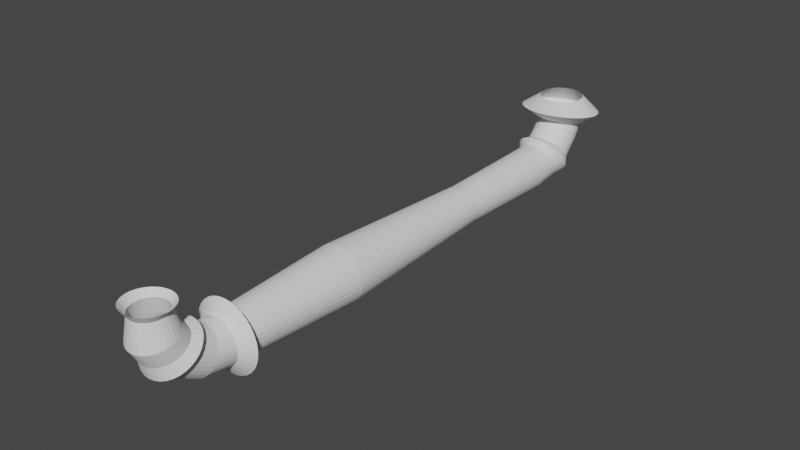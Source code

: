 # Source: Pipe.blend  (saved by Blender 3.6.11; exported with 4.5.12 LTS)
import bpy
from mathutils import Matrix  # noqa: F401  (used for matrix-valued properties, if any)

bpy.ops.wm.read_factory_settings(use_empty=True)
scene = bpy.context.scene
scene.name = 'Scene'

# ---- collections
col_collection = bpy.data.collections.new('Collection'); scene.collection.children.link(col_collection)

# ---- world
world_world = bpy.data.worlds.new('World'); scene.world = world_world
world_world.use_nodes = True; world_world.node_tree.nodes.clear()
_N = world_world.node_tree.nodes; _L = world_world.node_tree.links
n0 = _N.new('ShaderNodeOutputWorld'); n0.name = 'World Output'; n0.location = (300, 300)
n1 = _N.new('ShaderNodeBackground'); n1.name = 'Background'; n1.location = (10, 300)
n1.inputs[0].default_value = (0.05088, 0.05088, 0.05088, 1.0)
_L.new(n1.outputs[0], n0.inputs[0])
n0.is_active_output = True
world_world.color = (0.05088, 0.05088, 0.05088)
world_world.use_sun_shadow = False
world_world.sun_shadow_jitter_overblur = 0.0

# ---- meshes
me_x = bpy.data.meshes.new('円柱')
me_x.from_pydata([(0.0, 1.211, 0.1261), (0.0, -1.208, 0.1261), (0.02461, 1.211, 0.1237), (0.02461, -1.208, 0.1237), (0.04827, 1.211, 0.1165), (0.04827, -1.208, 0.1165), (0.07008, 1.211, 0.1049), (0.07008, -1.208, 0.1049), (0.08919, 1.211, 0.08919), (0.08919, -1.208, 0.08919), (0.1049, 1.211, 0.07008), (0.1049, -1.208, 0.07008), (0.1165, 1.211, 0.04827), (0.1165, -1.208, 0.04827), (0.1237, 1.211, 0.02461), (0.1237, -1.208, 0.02461), (0.1261, 1.211, 5.514e-08), (0.1261, -1.208, -5.514e-08), (0.1237, 1.211, -0.02461), (0.1237, -1.208, -0.02461), (0.1165, 1.211, -0.04827), (0.1165, -1.208, -0.04827), (0.1049, 1.211, -0.07008), (0.1049, -1.208, -0.07008), (0.08919, 1.211, -0.08919), (0.08919, -1.208, -0.08919), (0.07008, 1.211, -0.1049), (0.07008, -1.208, -0.1049), (0.04827, 1.211, -0.1165), (0.04827, -1.208, -0.1165), (0.02461, 1.211, -0.1237), (0.02461, -1.208, -0.1237), (0.0, 1.211, -0.1261), (0.0, -1.208, -0.1261), (-0.02461, 1.211, -0.1237), (-0.02461, -1.208, -0.1237), (-0.04827, 1.211, -0.1165), (-0.04827, -1.208, -0.1165), (-0.07008, 1.211, -0.1049), (-0.07008, -1.208, -0.1049), (-0.08919, 1.211, -0.08919), (-0.08919, -1.208, -0.08919), (-0.1049, 1.211, -0.07008), (-0.1049, -1.208, -0.07008), (-0.1165, 1.211, -0.04827), (-0.1165, -1.208, -0.04827), (-0.1237, 1.211, -0.02461), (-0.1237, -1.208, -0.02461), (-0.1261, 1.211, 5.514e-08), (-0.1261, -1.208, -5.514e-08), (-0.1237, 1.211, 0.02461), (-0.1237, -1.208, 0.02461), (-0.1165, 1.211, 0.04827), (-0.1165, -1.208, 0.04827), (-0.1049, 1.211, 0.07008), (-0.1049, -1.208, 0.07008), (-0.08919, 1.211, 0.08919), (-0.08919, -1.208, 0.08919), (-0.07008, 1.211, 0.1049), (-0.07008, -1.208, 0.1049), (-0.04827, 1.211, 0.1165), (-0.04827, -1.208, 0.1165), (-0.02461, 1.211, 0.1237), (-0.02461, -1.208, 0.1237), (1.337e-16, 1.434, 0.241), (0.02461, 1.437, 0.2403), (0.04827, 1.444, 0.2384), (0.07008, 1.455, 0.2353), (0.08919, 1.47, 0.231), (0.1049, 1.488, 0.2259), (0.1165, 1.509, 0.22), (0.1237, 1.532, 0.2136), (0.1261, 1.556, 0.207), (0.1237, 1.579, 0.2003), (0.1165, 1.602, 0.1939), (0.1049, 1.623, 0.1881), (0.08919, 1.642, 0.1829), (0.07008, 1.657, 0.1787), (0.04827, 1.668, 0.1755), (0.02461, 1.675, 0.1736), (1.337e-16, 1.677, 0.1729), (-0.02461, 1.675, 0.1736), (-0.04827, 1.668, 0.1755), (-0.07008, 1.657, 0.1787), (-0.08919, 1.642, 0.1829), (-0.1049, 1.623, 0.1881), (-0.1165, 1.602, 0.1939), (-0.1237, 1.579, 0.2003), (-0.1261, 1.556, 0.207), (-0.1237, 1.532, 0.2136), (-0.1165, 1.509, 0.22), (-0.1049, 1.488, 0.2259), (-0.08919, 1.47, 0.231), (-0.07008, 1.455, 0.2353), (-0.04827, 1.444, 0.2384), (-0.02461, 1.437, 0.2403), (-0.02461, 1.398, 0.1908), (-0.04827, 1.404, 0.1877), (-0.07008, 1.415, 0.1828), (-0.08919, 1.429, 0.1761), (-0.1049, 1.446, 0.1679), (-0.1165, 1.466, 0.1586), (-0.1237, 1.488, 0.1485), (-0.1261, 1.51, 0.138), (-0.1237, 1.532, 0.1275), (-0.1165, 1.553, 0.1174), (-0.1049, 1.573, 0.1081), (-0.08919, 1.59, 0.0999), (-0.07008, 1.605, 0.0932), (-0.04827, 1.615, 0.08823), (-0.02461, 1.622, 0.08516), (-1.915e-18, 1.624, 0.08413), (0.02461, 1.622, 0.08516), (0.04827, 1.615, 0.08823), (0.07008, 1.605, 0.0932), (0.08919, 1.59, 0.0999), (0.1049, 1.573, 0.1081), (0.1165, 1.553, 0.1174), (0.1237, 1.532, 0.1275), (0.1261, 1.51, 0.138), (0.1237, 1.488, 0.1485), (0.1165, 1.466, 0.1586), (0.1049, 1.446, 0.1679), (0.08919, 1.429, 0.1761), (0.07008, 1.415, 0.1828), (0.04827, 1.404, 0.1877), (0.02461, 1.398, 0.1908), (-1.915e-18, 1.396, 0.1918), (0.0, 1.353, 0.1562), (0.02461, 1.354, 0.1545), (0.04827, 1.359, 0.1493), (0.07008, 1.367, 0.141), (0.08919, 1.378, 0.1298), (0.1049, 1.392, 0.1162), (0.1165, 1.407, 0.1006), (0.1237, 1.424, 0.08369), (0.1261, 1.441, 0.06611), (0.1237, 1.458, 0.04854), (0.1165, 1.475, 0.03164), (0.1049, 1.49, 0.01606), (0.08919, 1.503, 0.002413), (0.07008, 1.514, -0.008791), (0.04827, 1.522, -0.01712), (0.02461, 1.527, -0.02224), (0.0, 1.529, -0.02397), (-0.02461, 1.527, -0.02224), (-0.04827, 1.522, -0.01712), (-0.07008, 1.514, -0.008791), (-0.08919, 1.503, 0.002413), (-0.1049, 1.49, 0.01606), (-0.1165, 1.475, 0.03164), (-0.1237, 1.458, 0.04854), (-0.1261, 1.441, 0.06611), (-0.1237, 1.424, 0.08369), (-0.1165, 1.407, 0.1006), (-0.1049, 1.392, 0.1162), (-0.08919, 1.378, 0.1298), (-0.07008, 1.367, 0.141), (-0.04827, 1.359, 0.1493), (-0.02461, 1.354, 0.1545), (-0.02461, 1.28, 0.124), (-0.04827, 1.283, 0.1176), (-0.07008, 1.289, 0.1073), (-0.08919, 1.296, 0.09341), (-0.1049, 1.305, 0.07647), (-0.1165, 1.315, 0.05715), (-0.1237, 1.326, 0.03618), (-0.1261, 1.337, 0.01437), (-0.1237, 1.349, -0.007435), (-0.1165, 1.36, -0.0284), (-0.1049, 1.37, -0.04773), (-0.08919, 1.379, -0.06467), (-0.07008, 1.386, -0.07857), (-0.04827, 1.391, -0.0889), (-0.02461, 1.395, -0.09526), (3.191e-18, 1.396, -0.09741), (0.02461, 1.395, -0.09526), (0.04827, 1.391, -0.0889), (0.07008, 1.386, -0.07857), (0.08919, 1.379, -0.06467), (0.1049, 1.37, -0.04773), (0.1165, 1.36, -0.0284), (0.1237, 1.349, -0.007435), (0.1261, 1.337, 0.01437), (0.1237, 1.326, 0.03618), (0.1165, 1.315, 0.05715), (0.1049, 1.305, 0.07647), (0.08919, 1.296, 0.09341), (0.07008, 1.289, 0.1073), (0.04827, 1.283, 0.1176), (0.02461, 1.28, 0.124), (3.191e-18, 1.279, 0.1262), (1.4e-16, 1.438, 0.3645), (0.02461, 1.441, 0.3645), (0.04827, 1.448, 0.3645), (0.07008, 1.46, 0.3646), (0.08919, 1.475, 0.3647), (0.1049, 1.494, 0.3648), (0.1165, 1.516, 0.3648), (0.1237, 1.54, 0.365), (0.1261, 1.564, 0.3651), (0.1237, 1.589, 0.3652), (0.1165, 1.613, 0.3653), (0.1049, 1.634, 0.3654), (0.08919, 1.654, 0.3655), (0.07008, 1.669, 0.3655), (0.04827, 1.681, 0.3656), (0.02461, 1.688, 0.3656), (1.4e-16, 1.691, 0.3656), (-0.02461, 1.688, 0.3656), (-0.04827, 1.681, 0.3656), (-0.07008, 1.669, 0.3655), (-0.08919, 1.654, 0.3655), (-0.1049, 1.634, 0.3654), (-0.1165, 1.613, 0.3653), (-0.1237, 1.589, 0.3652), (-0.1261, 1.564, 0.3651), (-0.1237, 1.54, 0.365), (-0.1165, 1.516, 0.3648), (-0.1049, 1.494, 0.3648), (-0.08919, 1.475, 0.3647), (-0.07008, 1.46, 0.3646), (-0.04827, 1.448, 0.3645), (-0.02461, 1.441, 0.3645), (-1.309e-08, -1.273, 0.1251), (-0.02461, -1.274, 0.1229), (-0.04827, -1.278, 0.1165), (-0.07008, -1.283, 0.1062), (-0.08919, -1.29, 0.09231), (-0.1049, -1.299, 0.07538), (-0.1165, -1.309, 0.05605), (-0.1237, -1.32, 0.03508), (-0.1261, -1.332, 0.01327), (-0.1237, -1.343, -0.008534), (-0.1165, -1.354, -0.0295), (-0.1049, -1.364, -0.04883), (-0.08919, -1.373, -0.06577), (-0.07008, -1.38, -0.07967), (-0.04827, -1.386, -0.09), (-0.02461, -1.389, -0.09636), (-2.875e-09, -1.39, -0.09851), (0.02461, -1.389, -0.09636), (0.04827, -1.386, -0.09), (0.07008, -1.38, -0.07967), (0.08919, -1.373, -0.06577), (0.1049, -1.364, -0.04883), (0.1165, -1.354, -0.0295), (0.1237, -1.343, -0.008534), (0.1261, -1.332, 0.01327), (0.1237, -1.32, 0.03508), (0.1165, -1.309, 0.05605), (0.1049, -1.299, 0.07538), (0.08919, -1.29, 0.09231), (0.07008, -1.283, 0.1062), (0.04827, -1.278, 0.1165), (0.02461, -1.274, 0.1229), (0.02461, -1.348, 0.1534), (0.04827, -1.353, 0.1482), (0.07008, -1.362, 0.1399), (0.08919, -1.373, 0.1287), (0.1049, -1.386, 0.1151), (0.1165, -1.401, 0.09949), (0.1237, -1.418, 0.08259), (0.1261, -1.435, 0.06501), (0.1237, -1.452, 0.04744), (0.1165, -1.469, 0.03054), (0.1049, -1.484, 0.01496), (0.08919, -1.497, 0.001313), (0.07008, -1.508, -0.00989), (0.04827, -1.517, -0.01822), (0.02461, -1.522, -0.02334), (8.781e-09, -1.523, -0.02507), (-0.02461, -1.522, -0.02334), (-0.04827, -1.517, -0.01822), (-0.07008, -1.508, -0.00989), (-0.08919, -1.497, 0.001313), (-0.1049, -1.484, 0.01496), (-0.1165, -1.469, 0.03054), (-0.1237, -1.452, 0.04744), (-0.1261, -1.435, 0.06501), (-0.1237, -1.418, 0.08259), (-0.1165, -1.401, 0.09949), (-0.1049, -1.386, 0.1151), (-0.08919, -1.373, 0.1287), (-0.07008, -1.362, 0.1399), (-0.04827, -1.353, 0.1482), (-0.02461, -1.348, 0.1534), (-6.657e-09, -1.347, 0.1551), (-2.879e-09, -1.39, 0.1907), (-0.02461, -1.392, 0.1897), (-0.04827, -1.399, 0.1866), (-0.07008, -1.409, 0.1817), (-0.08919, -1.423, 0.175), (-0.1049, -1.441, 0.1668), (-0.1165, -1.46, 0.1575), (-0.1237, -1.482, 0.1474), (-0.1261, -1.504, 0.1369), (-0.1237, -1.526, 0.1264), (-0.1165, -1.548, 0.1163), (-0.1049, -1.567, 0.107), (-0.08919, -1.585, 0.0988), (-0.07008, -1.599, 0.0921), (-0.04827, -1.609, 0.08713), (-0.02461, -1.616, 0.08406), (1.707e-08, -1.618, 0.08303), (0.02461, -1.616, 0.08406), (0.04827, -1.609, 0.08713), (0.07008, -1.599, 0.0921), (0.08919, -1.585, 0.0988), (0.1049, -1.567, 0.107), (0.1165, -1.548, 0.1163), (0.1237, -1.526, 0.1264), (0.1261, -1.504, 0.1369), (0.1237, -1.482, 0.1474), (0.1165, -1.46, 0.1575), (0.1049, -1.441, 0.1668), (0.08919, -1.423, 0.175), (0.07008, -1.409, 0.1817), (0.04827, -1.399, 0.1866), (0.02461, -1.392, 0.1897), (0.02461, -1.431, 0.2392), (0.04827, -1.438, 0.2373), (0.07008, -1.449, 0.2342), (0.08919, -1.464, 0.2299), (0.1049, -1.483, 0.2248), (0.1165, -1.504, 0.2189), (0.1237, -1.526, 0.2125), (0.1261, -1.55, 0.2059), (0.1237, -1.574, 0.1992), (0.1165, -1.596, 0.1928), (0.1049, -1.617, 0.187), (0.08919, -1.636, 0.1818), (0.07008, -1.651, 0.1776), (0.04827, -1.662, 0.1744), (0.02461, -1.669, 0.1725), (2.173e-08, -1.671, 0.1718), (-0.02461, -1.669, 0.1725), (-0.04827, -1.662, 0.1744), (-0.07008, -1.651, 0.1776), (-0.08919, -1.636, 0.1818), (-0.1049, -1.617, 0.187), (-0.1165, -1.596, 0.1928), (-0.1237, -1.574, 0.1992), (-0.1261, -1.55, 0.2059), (-0.1237, -1.526, 0.2125), (-0.1165, -1.504, 0.2189), (-0.1049, -1.483, 0.2248), (-0.08919, -1.464, 0.2299), (-0.07008, -1.449, 0.2342), (-0.04827, -1.438, 0.2373), (-0.02461, -1.431, 0.2392), (4.957e-10, -1.429, 0.2399), (8.406e-10, -1.432, 0.3634), (-0.02461, -1.435, 0.3634), (-0.04827, -1.442, 0.3635), (-0.07008, -1.454, 0.3635), (-0.08919, -1.469, 0.3636), (-0.1049, -1.489, 0.3637), (-0.1165, -1.51, 0.3637), (-0.1237, -1.534, 0.3639), (-0.1261, -1.559, 0.364), (-0.1237, -1.583, 0.3641), (-0.1165, -1.607, 0.3642), (-0.1049, -1.629, 0.3643), (-0.08919, -1.648, 0.3644), (-0.07008, -1.664, 0.3644), (-0.04827, -1.675, 0.3645), (-0.02461, -1.682, 0.3645), (2.29e-08, -1.685, 0.3645), (0.02461, -1.682, 0.3645), (0.04827, -1.675, 0.3645), (0.07008, -1.664, 0.3644), (0.08919, -1.648, 0.3644), (0.1049, -1.629, 0.3643), (0.1165, -1.607, 0.3642), (0.1237, -1.583, 0.3641), (0.1261, -1.559, 0.364), (0.1237, -1.534, 0.3639), (0.1165, -1.51, 0.3637), (0.1049, -1.489, 0.3637), (0.08919, -1.469, 0.3636), (0.07008, -1.454, 0.3635), (0.04827, -1.442, 0.3635), (0.02461, -1.435, 0.3634), (-0.08935, -1.362, 0.1772), (0.06155, -1.589, 0.01617), (-0.1137, -1.378, 0.1658), (0.08935, -1.362, 0.1772), (-0.06155, -1.589, 0.01617), (1.549e-08, -1.599, 0.009184), (0.06155, -1.35, 0.1857), (-0.1577, -1.495, 0.08304), (-0.1608, -1.47, 0.1009), (0.1486, -1.42, 0.1361), (0.1486, -1.519, 0.06583), (-0.1337, -1.398, 0.1519), (-7.069e-09, -1.341, 0.1927), (0.1608, -1.47, 0.1009), (-0.1337, -1.541, 0.04997), (0.1337, -1.541, 0.04997), (0.03138, -1.596, 0.01095), (-0.1486, -1.519, 0.06583), (-0.1137, -1.561, 0.03606), (0.03138, -1.343, 0.1909), (-0.06155, -1.35, 0.1857), (-0.1486, -1.42, 0.1361), (-0.08935, -1.577, 0.02465), (-0.03138, -1.343, 0.1909), (0.1577, -1.444, 0.1188), (-0.1577, -1.444, 0.1188), (0.1337, -1.398, 0.1519), (0.1137, -1.378, 0.1658), (0.1137, -1.561, 0.03606), (0.1577, -1.495, 0.08304), (-0.03138, -1.596, 0.01095), (0.08935, -1.577, 0.02465), (-0.1542, 1.371, 0.06478), (-0.1307, 1.338, 0.1101), (-0.03066, 1.299, 0.1636), (0.03066, 1.299, 0.1636), (0.1307, 1.44, -0.02963), (0.03066, 1.479, -0.08311), (0.08732, 1.465, -0.06433), (0.1542, 1.371, 0.06478), (-0.1111, 1.324, 0.1292), (0.08732, 1.313, 0.1448), (0.1542, 1.407, 0.01571), (0.1572, 1.389, 0.04024), (-0.08732, 1.465, -0.06433), (-0.1307, 1.44, -0.02963), (-0.06015, 1.305, 0.1564), (-0.06015, 1.474, -0.07595), (0.06015, 1.474, -0.07595), (-0.1542, 1.407, 0.01571), (-1.084e-10, 1.298, 0.166), (0.06015, 1.305, 0.1564), (0.1452, 1.424, -0.007886), (0.1111, 1.324, 0.1292), (0.1111, 1.454, -0.04869), (0.1307, 1.338, 0.1101), (-1.084e-10, 1.48, -0.08552), (0.1452, 1.354, 0.08837), (-0.1572, 1.389, 0.04024), (-0.1452, 1.424, -0.007886), (-0.1452, 1.354, 0.08837), (-0.1111, 1.454, -0.04869), (-0.08732, 1.313, 0.1448), (-0.03066, 1.479, -0.08311), (0.1277, 1.748, 0.2607), (0.1625, 1.72, 0.2644), (0.08794, 1.352, 0.3142), (0.04483, 1.339, 0.3159), (-0.08794, 1.768, 0.2578), (-0.04483, 1.781, 0.2561), (-0.2123, 1.474, 0.2977), (-0.2254, 1.516, 0.292), (0.08794, 1.768, 0.2578), (-0.1625, 1.401, 0.3076), (-0.1911, 1.435, 0.303), (-0.04483, 1.339, 0.3159), (-0.08794, 1.352, 0.3142), (-6.111e-10, 1.786, 0.2555), (0.1625, 1.401, 0.3076), (0.1277, 1.373, 0.3114), (-0.1625, 1.72, 0.2644), (-0.1277, 1.748, 0.2607), (0.2123, 1.474, 0.2977), (0.1911, 1.435, 0.303), (0.1911, 1.685, 0.2691), (0.2123, 1.646, 0.2743), (-0.2298, 1.56, 0.286), (0.04483, 1.781, 0.2561), (-6.111e-10, 1.335, 0.3165), (-0.1911, 1.685, 0.2691), (0.2254, 1.604, 0.2801), (0.2298, 1.56, 0.286), (-0.2254, 1.604, 0.2801), (-0.2123, 1.646, 0.2743), (0.2254, 1.516, 0.292), (-0.1277, 1.373, 0.3114), (-1.154e-09, -1.155, 0.1969), (0.03842, -1.155, 0.1931), (0.07536, -1.155, 0.1819), (0.1094, -1.155, 0.1637), (0.1392, -1.155, 0.1392), (0.1637, -1.155, 0.1094), (0.1819, -1.155, 0.07536), (0.1931, -1.155, 0.03842), (0.1969, -1.155, -5.113e-08), (0.1931, -1.155, -0.03842), (0.1819, -1.155, -0.07536), (0.1637, -1.155, -0.1094), (0.1392, -1.155, -0.1392), (0.1094, -1.155, -0.1637), (0.07536, -1.155, -0.1819), (0.03842, -1.155, -0.1931), (-1.154e-09, -1.155, -0.1969), (-0.03842, -1.155, -0.1931), (-0.07536, -1.155, -0.1819), (-0.1094, -1.155, -0.1637), (-0.1392, -1.155, -0.1392), (-0.1637, -1.155, -0.1094), (-0.1819, -1.155, -0.07536), (-0.1931, -1.155, -0.03842), (-0.1969, -1.155, -5.113e-08), (-0.1931, -1.155, 0.03842), (-0.1819, -1.155, 0.07536), (-0.1637, -1.155, 0.1094), (-0.1392, -1.155, 0.1392), (-0.1094, -1.155, 0.1637), (-0.07536, -1.155, 0.1819), (-0.03842, -1.155, 0.1931), (0.02461, -1.105, 0.1237), (0.04827, -1.105, 0.1165), (0.07008, -1.105, 0.1049), (0.08919, -1.105, 0.08919), (0.1049, -1.105, 0.07008), (0.1165, -1.105, 0.04827), (0.1237, -1.105, 0.02461), (0.1261, -1.105, -4.609e-08), (0.1237, -1.105, -0.02461), (0.1165, -1.105, -0.04827), (0.1049, -1.105, -0.07008), (0.08919, -1.105, -0.08919), (0.07008, -1.105, -0.1049), (0.04827, -1.105, -0.1165), (0.02461, -1.105, -0.1237), (0.0, -1.105, -0.1261), (-0.02461, -1.105, -0.1237), (-0.04827, -1.105, -0.1165), (-0.07008, -1.105, -0.1049), (-0.08919, -1.105, -0.08919), (-0.1049, -1.105, -0.07008), (-0.1165, -1.105, -0.04827), (-0.1237, -1.105, -0.02461), (-0.1261, -1.105, -4.609e-08), (-0.1237, -1.105, 0.02461), (-0.1165, -1.105, 0.04827), (-0.1049, -1.105, 0.07008), (-0.08919, -1.105, 0.08919), (-0.07008, -1.105, 0.1049), (-0.04827, -1.105, 0.1165), (-0.02461, -1.105, 0.1237), (0.0, -1.105, 0.1261), (-0.05345, -1.636, 0.3212), (-0.06803, -1.624, 0.3219), (-0.03682, -1.468, 0.3315), (-0.01877, -1.463, 0.3319), (0.03682, -1.645, 0.3206), (0.01877, -1.65, 0.3203), (0.08889, -1.52, 0.3283), (0.09436, -1.538, 0.3272), (-0.03682, -1.645, 0.3206), (0.06803, -1.489, 0.3302), (0.08, -1.504, 0.3293), (0.01877, -1.463, 0.3319), (0.03682, -1.468, 0.3315), (2.049e-08, -1.652, 0.3202), (-0.06803, -1.489, 0.3302), (-0.05345, -1.477, 0.331), (0.06803, -1.624, 0.3219), (0.05345, -1.636, 0.3212), (-0.08889, -1.52, 0.3283), (-0.08, -1.504, 0.3293), (-0.08, -1.61, 0.3228), (-0.08889, -1.593, 0.3238), (0.09621, -1.557, 0.3261), (-0.01877, -1.65, 0.3203), (3.818e-09, -1.461, 0.332), (0.08, -1.61, 0.3228), (-0.09436, -1.575, 0.3249), (-0.09621, -1.557, 0.3261), (0.09436, -1.575, 0.3249), (0.08889, -1.593, 0.3238), (-0.09436, -1.538, 0.3272), (0.05345, -1.477, 0.331), (0.03117, -0.4251, 0.1567), (0.02238, 0.5833, 0.1125), (0.06114, -0.4251, 0.1476), (0.04391, 0.5833, 0.106), (0.08876, -0.4251, 0.1328), (0.06375, 0.5833, 0.0954), (0.113, -0.4251, 0.113), (0.08113, 0.5833, 0.08113), (0.1328, -0.4251, 0.08876), (0.0954, 0.5833, 0.06375), (0.1476, -0.4251, 0.06114), (0.106, 0.5833, 0.04391), (0.1567, -0.4251, 0.03117), (0.1125, 0.5833, 0.02238), (0.1598, -0.4251, -6.236e-09), (0.1147, 0.5833, 2.799e-08), (0.1567, -0.4251, -0.03117), (0.1125, 0.5833, -0.02238), (0.1476, -0.4251, -0.06114), (0.106, 0.5833, -0.04391), (0.1328, -0.4251, -0.08876), (0.0954, 0.5833, -0.06375), (0.113, -0.4251, -0.113), (0.08113, 0.5833, -0.08113), (0.08876, -0.4251, -0.1328), (0.06375, 0.5833, -0.0954), (0.06114, -0.4251, -0.1476), (0.04391, 0.5833, -0.106), (0.03117, -0.4251, -0.1567), (0.02238, 0.5833, -0.1125), (-5.48e-10, -0.4251, -0.1598), (1.858e-10, 0.5833, -0.1147), (-0.03117, -0.4251, -0.1567), (-0.02238, 0.5833, -0.1125), (-0.06114, -0.4251, -0.1476), (-0.04391, 0.5833, -0.106), (-0.08876, -0.4251, -0.1328), (-0.06375, 0.5833, -0.0954), (-0.113, -0.4251, -0.113), (-0.08113, 0.5833, -0.08113), (-0.1328, -0.4251, -0.08876), (-0.0954, 0.5833, -0.06375), (-0.1476, -0.4251, -0.06114), (-0.106, 0.5833, -0.04391), (-0.1567, -0.4251, -0.03117), (-0.1125, 0.5833, -0.02238), (-0.1598, -0.4251, -6.236e-09), (-0.1147, 0.5833, 2.799e-08), (-0.1567, -0.4251, 0.03117), (-0.1125, 0.5833, 0.02238), (-0.1476, -0.4251, 0.06114), (-0.106, 0.5833, 0.04391), (-0.1328, -0.4251, 0.08876), (-0.0954, 0.5833, 0.06375), (-0.113, -0.4251, 0.113), (-0.08113, 0.5833, 0.08113), (-0.08876, -0.4251, 0.1328), (-0.06375, 0.5833, 0.0954), (-0.06114, -0.4251, 0.1476), (-0.04391, 0.5833, 0.106), (-0.03117, -0.4251, 0.1567), (-0.02238, 0.5833, 0.1125), (1.858e-10, 0.5833, 0.1147), (-5.48e-10, -0.4251, 0.1598)], [], [(480, 1, 3, 481), (481, 3, 5, 482), (482, 5, 7, 483), (483, 7, 9, 484), (484, 9, 11, 485), (485, 11, 13, 486), (486, 13, 15, 487), (487, 15, 17, 488), (488, 17, 19, 489), (489, 19, 21, 490), (490, 21, 23, 491), (491, 23, 25, 492), (492, 25, 27, 493), (493, 27, 29, 494), (494, 29, 31, 495), (495, 31, 33, 496), (496, 33, 35, 497), (497, 35, 37, 498), (498, 37, 39, 499), (499, 39, 41, 500), (500, 41, 43, 501), (501, 43, 45, 502), (502, 45, 47, 503), (503, 47, 49, 504), (504, 49, 51, 505), (505, 51, 53, 506), (506, 53, 55, 507), (507, 55, 57, 508), (508, 57, 59, 509), (509, 59, 61, 510), (510, 61, 63, 511), (511, 63, 1, 480), (20, 22, 180, 181), (97, 96, 95, 94), (119, 118, 73, 72), (153, 154, 101, 102), (107, 106, 85, 84), (105, 104, 87, 86), (159, 128, 127, 96), (117, 116, 75, 74), (124, 123, 68, 67), (142, 143, 112, 113), (125, 124, 67, 66), (115, 114, 77, 76), (109, 108, 83, 82), (134, 135, 120, 121), (110, 109, 82, 81), (149, 150, 105, 106), (111, 110, 81, 80), (449, 448, 205, 204), (122, 121, 70, 69), (98, 97, 94, 93), (156, 157, 98, 99), (113, 112, 79, 78), (120, 119, 72, 71), (123, 122, 69, 68), (112, 111, 80, 79), (104, 103, 88, 87), (102, 101, 90, 89), (129, 130, 125, 126), (118, 117, 74, 73), (145, 146, 109, 110), (101, 100, 91, 90), (155, 156, 99, 100), (106, 105, 86, 85), (131, 132, 123, 124), (114, 113, 78, 77), (146, 147, 108, 109), (100, 99, 92, 91), (136, 137, 118, 119), (99, 98, 93, 92), (126, 125, 66, 65), (127, 126, 65, 64), (96, 127, 64, 95), (103, 102, 89, 88), (121, 120, 71, 70), (116, 115, 76, 75), (140, 141, 114, 115), (137, 138, 117, 118), (150, 151, 104, 105), (128, 129, 126, 127), (152, 153, 102, 103), (133, 134, 121, 122), (148, 149, 106, 107), (108, 107, 84, 83), (157, 158, 97, 98), (431, 428, 147, 146), (132, 133, 122, 123), (444, 417, 155, 154), (138, 139, 116, 117), (439, 441, 134, 133), (135, 136, 119, 120), (441, 423, 135, 134), (147, 148, 107, 108), (419, 435, 130, 129), (158, 159, 96, 97), (445, 429, 149, 148), (154, 155, 100, 101), (442, 416, 153, 152), (144, 145, 110, 111), (427, 426, 137, 136), (139, 140, 115, 116), (143, 144, 111, 112), (151, 152, 103, 104), (141, 142, 113, 114), (429, 443, 150, 149), (6, 8, 187, 188), (423, 427, 136, 135), (30, 32, 175, 176), (430, 418, 159, 158), (54, 56, 163, 164), (428, 445, 148, 147), (433, 442, 152, 151), (438, 422, 141, 140), (417, 424, 156, 155), (421, 440, 144, 143), (422, 432, 142, 141), (426, 436, 138, 137), (446, 430, 158, 157), (424, 446, 157, 156), (425, 437, 132, 131), (437, 439, 133, 132), (440, 447, 145, 144), (436, 420, 139, 138), (443, 433, 151, 150), (420, 438, 140, 139), (418, 434, 128, 159), (435, 425, 131, 130), (416, 444, 154, 153), (447, 431, 146, 145), (130, 131, 124, 125), (432, 421, 143, 142), (0, 2, 190, 191), (38, 40, 171, 172), (60, 62, 160, 161), (62, 0, 191, 160), (22, 24, 179, 180), (24, 26, 178, 179), (46, 48, 167, 168), (48, 50, 166, 167), (8, 10, 186, 187), (10, 12, 185, 186), (32, 34, 174, 175), (34, 36, 173, 174), (56, 58, 162, 163), (58, 60, 161, 162), (44, 46, 168, 169), (434, 419, 129, 128), (18, 20, 181, 182), (16, 18, 182, 183), (40, 42, 170, 171), (42, 44, 169, 170), (2, 4, 189, 190), (4, 6, 188, 189), (26, 28, 177, 178), (28, 30, 176, 177), (50, 52, 165, 166), (52, 54, 164, 165), (12, 14, 184, 185), (14, 16, 183, 184), (36, 38, 172, 173), (451, 450, 194, 193), (453, 452, 210, 209), (455, 454, 218, 217), (448, 456, 206, 205), (458, 457, 220, 219), (460, 459, 223, 222), (461, 453, 209, 208), (463, 462, 196, 195), (450, 463, 195, 194), (465, 464, 212, 211), (467, 466, 198, 197), (469, 468, 203, 202), (470, 455, 217, 216), (456, 471, 207, 206), (459, 472, 192, 223), (464, 473, 213, 212), (475, 474, 201, 200), (476, 470, 216, 215), (474, 469, 202, 201), (472, 451, 193, 192), (452, 465, 211, 210), (477, 476, 215, 214), (462, 467, 197, 196), (466, 478, 199, 198), (479, 460, 222, 221), (468, 449, 204, 203), (471, 461, 208, 207), (473, 477, 214, 213), (457, 479, 221, 220), (454, 458, 219, 218), (478, 475, 200, 199), (393, 410, 315, 314), (57, 55, 229, 228), (401, 398, 299, 298), (233, 234, 277, 278), (236, 237, 274, 275), (225, 226, 285, 286), (41, 39, 237, 236), (23, 21, 246, 245), (391, 401, 298, 297), (63, 61, 226, 225), (27, 25, 244, 243), (227, 228, 283, 284), (316, 317, 322, 323), (234, 235, 276, 277), (387, 390, 318, 317), (246, 247, 264, 265), (1, 63, 225, 224), (224, 225, 286, 287), (248, 249, 262, 263), (230, 231, 280, 281), (241, 242, 269, 270), (33, 31, 241, 240), (47, 45, 234, 233), (226, 227, 284, 285), (11, 9, 252, 251), (231, 232, 279, 280), (384, 386, 292, 291), (19, 17, 248, 247), (397, 408, 313, 312), (406, 388, 302, 301), (409, 392, 296, 295), (251, 252, 259, 260), (385, 415, 307, 306), (404, 384, 291, 290), (395, 405, 294, 293), (414, 389, 304, 303), (288, 289, 350, 351), (232, 233, 278, 279), (37, 35, 239, 238), (53, 51, 231, 230), (51, 49, 232, 231), (35, 33, 240, 239), (7, 5, 254, 253), (3, 1, 224, 255), (299, 300, 339, 340), (319, 288, 351, 320), (242, 243, 268, 269), (309, 310, 329, 330), (250, 251, 260, 261), (392, 391, 297, 296), (307, 308, 331, 332), (253, 254, 257, 258), (415, 412, 308, 307), (306, 307, 332, 333), (315, 316, 323, 324), (308, 309, 330, 331), (312, 313, 326, 327), (311, 312, 327, 328), (289, 290, 349, 350), (303, 304, 335, 336), (412, 399, 309, 308), (400, 385, 306, 305), (390, 403, 319, 318), (290, 291, 348, 349), (229, 230, 281, 282), (403, 396, 288, 319), (396, 407, 289, 288), (295, 296, 343, 344), (294, 295, 344, 345), (394, 413, 311, 310), (386, 395, 293, 292), (402, 406, 301, 300), (388, 414, 303, 302), (292, 293, 346, 347), (45, 43, 235, 234), (300, 301, 338, 339), (298, 299, 340, 341), (293, 294, 345, 346), (408, 393, 314, 313), (399, 394, 310, 309), (545, 544, 365, 364), (302, 303, 336, 337), (318, 319, 320, 321), (296, 297, 342, 343), (407, 404, 290, 289), (313, 314, 325, 326), (305, 306, 333, 334), (411, 387, 317, 316), (291, 292, 347, 348), (317, 318, 321, 322), (314, 315, 324, 325), (297, 298, 341, 342), (310, 311, 328, 329), (405, 409, 295, 294), (301, 302, 337, 338), (304, 305, 334, 335), (410, 411, 316, 315), (39, 37, 238, 237), (240, 241, 270, 271), (59, 57, 228, 227), (238, 239, 272, 273), (413, 397, 312, 311), (244, 245, 266, 267), (235, 236, 275, 276), (25, 23, 245, 244), (61, 59, 227, 226), (252, 253, 258, 259), (21, 19, 247, 246), (43, 41, 236, 235), (254, 255, 256, 257), (249, 250, 261, 262), (13, 11, 251, 250), (237, 238, 273, 274), (55, 53, 230, 229), (243, 244, 267, 268), (17, 15, 249, 248), (15, 13, 250, 249), (228, 229, 282, 283), (247, 248, 263, 264), (49, 47, 233, 232), (9, 7, 253, 252), (389, 400, 305, 304), (5, 3, 255, 254), (255, 224, 287, 256), (239, 240, 271, 272), (398, 402, 300, 299), (245, 246, 265, 266), (31, 29, 242, 241), (29, 27, 243, 242), (547, 546, 354, 353), (549, 548, 370, 369), (551, 550, 378, 377), (544, 552, 366, 365), (554, 553, 380, 379), (556, 555, 383, 382), (557, 549, 369, 368), (559, 558, 356, 355), (546, 559, 355, 354), (561, 560, 372, 371), (563, 562, 358, 357), (565, 564, 363, 362), (566, 551, 377, 376), (552, 567, 367, 366), (555, 568, 352, 383), (560, 569, 373, 372), (571, 570, 361, 360), (572, 566, 376, 375), (570, 565, 362, 361), (568, 547, 353, 352), (548, 561, 371, 370), (573, 572, 375, 374), (558, 563, 357, 356), (562, 574, 359, 358), (575, 556, 382, 381), (564, 545, 364, 363), (567, 557, 368, 367), (569, 573, 374, 373), (553, 575, 381, 380), (550, 554, 379, 378), (574, 571, 360, 359), (276, 275, 402, 398), (271, 270, 400, 389), (264, 263, 397, 413), (260, 259, 411, 410), (281, 280, 409, 405), (259, 258, 387, 411), (286, 285, 404, 407), (266, 265, 394, 399), (262, 261, 393, 408), (273, 272, 414, 388), (275, 274, 406, 402), (283, 282, 395, 386), (265, 264, 413, 394), (287, 286, 407, 396), (256, 287, 396, 403), (257, 256, 403, 390), (270, 269, 385, 400), (267, 266, 399, 412), (268, 267, 412, 415), (279, 278, 391, 392), (272, 271, 389, 414), (282, 281, 405, 395), (285, 284, 384, 404), (269, 268, 415, 385), (280, 279, 392, 409), (274, 273, 388, 406), (263, 262, 408, 397), (284, 283, 386, 384), (258, 257, 390, 387), (278, 277, 401, 391), (277, 276, 398, 401), (261, 260, 410, 393), (191, 190, 419, 434), (177, 176, 421, 432), (174, 173, 431, 447), (166, 165, 444, 416), (189, 188, 425, 435), (160, 191, 434, 418), (180, 179, 438, 420), (169, 168, 433, 443), (181, 180, 420, 436), (175, 174, 447, 440), (187, 186, 439, 437), (188, 187, 437, 425), (163, 162, 446, 424), (162, 161, 430, 446), (182, 181, 436, 426), (178, 177, 432, 422), (176, 175, 440, 421), (164, 163, 424, 417), (179, 178, 422, 438), (168, 167, 442, 433), (172, 171, 445, 428), (161, 160, 418, 430), (184, 183, 427, 423), (170, 169, 443, 429), (183, 182, 426, 427), (167, 166, 416, 442), (171, 170, 429, 445), (190, 189, 435, 419), (185, 184, 423, 441), (186, 185, 441, 439), (165, 164, 417, 444), (173, 172, 428, 431), (71, 72, 475, 478), (90, 91, 458, 454), (92, 93, 479, 457), (85, 86, 477, 473), (79, 80, 461, 471), (75, 76, 449, 468), (93, 94, 460, 479), (70, 71, 478, 466), (68, 69, 467, 462), (86, 87, 476, 477), (82, 83, 465, 452), (64, 65, 451, 472), (73, 74, 469, 474), (87, 88, 470, 476), (72, 73, 474, 475), (84, 85, 473, 464), (95, 64, 472, 459), (78, 79, 471, 456), (88, 89, 455, 470), (74, 75, 468, 469), (69, 70, 466, 467), (83, 84, 464, 465), (66, 67, 463, 450), (67, 68, 462, 463), (80, 81, 453, 461), (94, 95, 459, 460), (91, 92, 457, 458), (77, 78, 456, 448), (89, 90, 454, 455), (81, 82, 452, 453), (65, 66, 450, 451), (76, 77, 448, 449), (542, 511, 480, 543), (541, 510, 511, 542), (540, 509, 510, 541), (539, 508, 509, 540), (538, 507, 508, 539), (537, 506, 507, 538), (536, 505, 506, 537), (535, 504, 505, 536), (534, 503, 504, 535), (533, 502, 503, 534), (532, 501, 502, 533), (531, 500, 501, 532), (530, 499, 500, 531), (529, 498, 499, 530), (528, 497, 498, 529), (527, 496, 497, 528), (526, 495, 496, 527), (525, 494, 495, 526), (524, 493, 494, 525), (523, 492, 493, 524), (522, 491, 492, 523), (521, 490, 491, 522), (520, 489, 490, 521), (519, 488, 489, 520), (518, 487, 488, 519), (517, 486, 487, 518), (516, 485, 486, 517), (515, 484, 485, 516), (514, 483, 484, 515), (513, 482, 483, 514), (512, 481, 482, 513), (543, 480, 481, 512), (639, 543, 512, 576), (576, 512, 513, 578), (578, 513, 514, 580), (580, 514, 515, 582), (582, 515, 516, 584), (584, 516, 517, 586), (586, 517, 518, 588), (588, 518, 519, 590), (590, 519, 520, 592), (592, 520, 521, 594), (594, 521, 522, 596), (596, 522, 523, 598), (598, 523, 524, 600), (600, 524, 525, 602), (602, 525, 526, 604), (604, 526, 527, 606), (606, 527, 528, 608), (608, 528, 529, 610), (610, 529, 530, 612), (612, 530, 531, 614), (614, 531, 532, 616), (616, 532, 533, 618), (618, 533, 534, 620), (620, 534, 535, 622), (622, 535, 536, 624), (624, 536, 537, 626), (626, 537, 538, 628), (628, 538, 539, 630), (630, 539, 540, 632), (632, 540, 541, 634), (634, 541, 542, 636), (636, 542, 543, 639), (344, 343, 571, 574), (325, 324, 554, 550), (323, 322, 575, 553), (330, 329, 573, 569), (336, 335, 557, 567), (340, 339, 545, 564), (322, 321, 556, 575), (345, 344, 574, 562), (347, 346, 563, 558), (329, 328, 572, 573), (333, 332, 561, 548), (351, 350, 547, 568), (342, 341, 565, 570), (328, 327, 566, 572), (343, 342, 570, 571), (331, 330, 569, 560), (320, 351, 568, 555), (337, 336, 567, 552), (327, 326, 551, 566), (341, 340, 564, 565), (346, 345, 562, 563), (332, 331, 560, 561), (349, 348, 559, 546), (348, 347, 558, 559), (335, 334, 549, 557), (321, 320, 555, 556), (324, 323, 553, 554), (338, 337, 552, 544), (326, 325, 550, 551), (334, 333, 548, 549), (350, 349, 546, 547), (339, 338, 544, 545), (62, 637, 638, 0), (637, 636, 639, 638), (60, 635, 637, 62), (635, 634, 636, 637), (58, 633, 635, 60), (633, 632, 634, 635), (56, 631, 633, 58), (631, 630, 632, 633), (54, 629, 631, 56), (629, 628, 630, 631), (52, 627, 629, 54), (627, 626, 628, 629), (50, 625, 627, 52), (625, 624, 626, 627), (48, 623, 625, 50), (623, 622, 624, 625), (46, 621, 623, 48), (621, 620, 622, 623), (44, 619, 621, 46), (619, 618, 620, 621), (42, 617, 619, 44), (617, 616, 618, 619), (40, 615, 617, 42), (615, 614, 616, 617), (38, 613, 615, 40), (613, 612, 614, 615), (36, 611, 613, 38), (611, 610, 612, 613), (34, 609, 611, 36), (609, 608, 610, 611), (32, 607, 609, 34), (607, 606, 608, 609), (30, 605, 607, 32), (605, 604, 606, 607), (28, 603, 605, 30), (603, 602, 604, 605), (26, 601, 603, 28), (601, 600, 602, 603), (24, 599, 601, 26), (599, 598, 600, 601), (22, 597, 599, 24), (597, 596, 598, 599), (20, 595, 597, 22), (595, 594, 596, 597), (18, 593, 595, 20), (593, 592, 594, 595), (16, 591, 593, 18), (591, 590, 592, 593), (14, 589, 591, 16), (589, 588, 590, 591), (12, 587, 589, 14), (587, 586, 588, 589), (10, 585, 587, 12), (585, 584, 586, 587), (8, 583, 585, 10), (583, 582, 584, 585), (6, 581, 583, 8), (581, 580, 582, 583), (4, 579, 581, 6), (579, 578, 580, 581), (2, 577, 579, 4), (577, 576, 578, 579), (0, 638, 577, 2), (638, 639, 576, 577)])
_uv = me_x.uv_layers.new(name='UVマップ')
_uv.uv.foreach_set('vector', [0.2456, 0.7993, 0.2744, 0.7764, 0.2796, 0.7829, 0.2538, 0.8093, 0.2538, 0.8093, 0.2796, 0.7829, 0.2865, 0.7886, 0.2645, 0.8183, 0.2645, 0.8183, 0.2865, 0.7886, 0.2948, 0.7934, 0.2774, 0.8258, 0.2774, 0.8258, 0.2948, 0.7934, 0.304, 0.7971, 0.2919, 0.8315, 0.2919, 0.8315, 0.304, 0.7971, 0.314, 0.7995, 0.3074, 0.8354, 0.3074, 0.8354, 0.314, 0.7995, 0.3243, 0.8007, 0.3235, 0.8371, 0.3235, 0.8371, 0.3243, 0.8007, 0.3345, 0.8004, 0.3394, 0.8366, 0.3394, 0.8366, 0.3345, 0.8004, 0.3442, 0.7987, 0.3545, 0.834, 0.3545, 0.834, 0.3442, 0.7987, 0.353, 0.7957, 0.3683, 0.8294, 0.3683, 0.8294, 0.353, 0.7957, 0.3606, 0.7916, 0.3802, 0.8229, 0.3802, 0.8229, 0.3606, 0.7916, 0.3668, 0.7863, 0.3898, 0.8147, 0.3898, 0.8147, 0.3668, 0.7863, 0.3712, 0.7803, 0.3967, 0.8053, 0.7587, 0.1907, 0.7721, 0.1696, 0.7818, 0.1728, 0.7739, 0.1957, 0.7739, 0.1957, 0.7818, 0.1728, 0.7916, 0.1758, 0.7893, 0.2006, 0.1758, 0.8183, 0.1457, 0.8313, 0.1445, 0.8229, 0.174, 0.8053, 0.174, 0.8053, 0.1445, 0.8229, 0.1413, 0.8149, 0.169, 0.7927, 0.169, 0.7927, 0.1413, 0.8149, 0.1363, 0.8075, 0.1611, 0.7812, 0.1611, 0.7812, 0.1363, 0.8075, 0.1296, 0.801, 0.1507, 0.7711, 0.1507, 0.7711, 0.1296, 0.801, 0.1215, 0.7957, 0.138, 0.7628, 0.138, 0.7628, 0.1215, 0.7957, 0.1123, 0.7918, 0.1237, 0.7566, 0.1237, 0.7566, 0.1123, 0.7918, 0.1023, 0.7893, 0.1081, 0.7528, 0.1081, 0.7528, 0.1023, 0.7893, 0.09204, 0.7885, 0.09206, 0.7515, 0.09206, 0.7515, 0.09204, 0.7885, 0.08178, 0.7893, 0.07604, 0.7528, 0.07604, 0.7528, 0.08178, 0.7893, 0.07195, 0.7918, 0.0607, 0.7566, 0.0607, 0.7566, 0.07195, 0.7918, 0.06293, 0.7957, 0.04662, 0.7628, 0.04662, 0.7628, 0.06293, 0.7957, 0.05507, 0.801, 0.03434, 0.7711, 0.03434, 0.7711, 0.05507, 0.801, 0.04866, 0.8075, 0.02434, 0.7812, 0.02434, 0.7812, 0.04866, 0.8075, 0.04396, 0.8149, 0.01701, 0.7927, 0.01701, 0.7927, 0.04396, 0.8149, 0.04115, 0.8229, 0.01261, 0.8053, 0.01261, 0.8053, 0.04115, 0.8229, 0.04033, 0.8313, 0.01133, 0.8183, 0.2379, 0.7774, 0.2695, 0.7624, 0.2709, 0.7695, 0.2402, 0.7885, 0.2402, 0.7885, 0.2709, 0.7695, 0.2744, 0.7764, 0.2456, 0.7993, 0.2879, 0.08582, 0.2814, 0.09208, 0.2375, 0.04294, 0.2466, 0.03996, 0.8778, 0.1193, 0.8767, 0.129, 0.8589, 0.1322, 0.8598, 0.1228, 0.1951, 0.8994, 0.2035, 0.8954, 0.2091, 0.9217, 0.2007, 0.9243, 0.8873, 0.0712, 0.8918, 0.07939, 0.8656, 0.0811, 0.8589, 0.07343, 0.6658, 0.9125, 0.6661, 0.9025, 0.7052, 0.9079, 0.7061, 0.9179, 0.6662, 0.8932, 0.6661, 0.885, 0.702, 0.8904, 0.7038, 0.8986, 0.8957, 0.1289, 0.8927, 0.1379, 0.8739, 0.1378, 0.8767, 0.129, 0.213, 0.8925, 0.223, 0.8907, 0.2286, 0.9196, 0.2186, 0.9201, 0.92, 0.9109, 0.9185, 0.9212, 0.8901, 0.9207, 0.8926, 0.9107, 0.1751, 0.3085, 0.1716, 0.2995, 0.2155, 0.3005, 0.2183, 0.3094, 0.9213, 0.9009, 0.92, 0.9109, 0.8926, 0.9107, 0.8948, 0.9008, 0.2334, 0.8901, 0.2435, 0.8908, 0.2491, 0.9217, 0.2389, 0.9201, 0.6643, 0.933, 0.6651, 0.9228, 0.7066, 0.9282, 0.7065, 0.9385, 0.9491, 0.9377, 0.9511, 0.9463, 0.914, 0.9491, 0.9155, 0.9406, 0.6632, 0.9427, 0.6643, 0.933, 0.7065, 0.9385, 0.7059, 0.9482, 0.6161, 0.8903, 0.6194, 0.8816, 0.6662, 0.8932, 0.6661, 0.9025, 0.662, 0.9516, 0.6632, 0.9427, 0.7059, 0.9482, 0.7049, 0.9571, 0.1216, 0.56, 0.1201, 0.5414, 0.1752, 0.5442, 0.1752, 0.5545, 0.917, 0.9312, 0.9155, 0.9406, 0.8843, 0.9396, 0.8873, 0.9305, 0.4174, 0.879, 0.4127, 0.8699, 0.4317, 0.8668, 0.437, 0.8756, 0.8972, 0.09863, 0.898, 0.1089, 0.8772, 0.1094, 0.8749, 0.09942, 0.6592, 0.9656, 0.6606, 0.9594, 0.7034, 0.9649, 0.7015, 0.9711, 0.914, 0.9491, 0.9127, 0.9563, 0.8781, 0.9546, 0.8812, 0.9477, 0.9185, 0.9212, 0.917, 0.9312, 0.8873, 0.9305, 0.8901, 0.9207, 0.6606, 0.9594, 0.662, 0.9516, 0.7049, 0.9571, 0.7034, 0.9649, 0.6661, 0.885, 0.6656, 0.8782, 0.6999, 0.8835, 0.702, 0.8904, 0.4249, 0.9176, 0.4249, 0.9083, 0.4476, 0.9035, 0.4489, 0.9122, 0.945, 0.8882, 0.9449, 0.8977, 0.9213, 0.9009, 0.9225, 0.8914, 0.2035, 0.8954, 0.213, 0.8925, 0.2186, 0.9201, 0.2091, 0.9217, 0.6054, 0.9291, 0.6075, 0.9196, 0.6643, 0.933, 0.6632, 0.9427, 0.4249, 0.9083, 0.4236, 0.8985, 0.4451, 0.8943, 0.4476, 0.9035, 0.8951, 0.08865, 0.8972, 0.09863, 0.8749, 0.09942, 0.871, 0.08987, 0.6661, 0.9025, 0.6662, 0.8932, 0.7038, 0.8986, 0.7052, 0.9079, 0.9453, 0.9078, 0.9461, 0.9181, 0.9185, 0.9212, 0.92, 0.9109, 0.2435, 0.8908, 0.2531, 0.8927, 0.2587, 0.9243, 0.2491, 0.9217, 0.6075, 0.9196, 0.6101, 0.9097, 0.6651, 0.9228, 0.6643, 0.933, 0.4236, 0.8985, 0.4211, 0.8886, 0.4415, 0.8849, 0.4451, 0.8943, 0.183, 0.8739, 0.1907, 0.8674, 0.2035, 0.8954, 0.1951, 0.8994, 0.4211, 0.8886, 0.4174, 0.879, 0.437, 0.8756, 0.4415, 0.8849, 0.9225, 0.8914, 0.9213, 0.9009, 0.8948, 0.9008, 0.8964, 0.8914, 0.9235, 0.8829, 0.9225, 0.8914, 0.8964, 0.8914, 0.8975, 0.8829, 0.9242, 0.8756, 0.9235, 0.8829, 0.8975, 0.8829, 0.8981, 0.8756, 0.4236, 0.9259, 0.4249, 0.9176, 0.4489, 0.9122, 0.4489, 0.92, 0.9155, 0.9406, 0.914, 0.9491, 0.8812, 0.9477, 0.8843, 0.9396, 0.223, 0.8907, 0.2334, 0.8901, 0.2389, 0.9201, 0.2286, 0.9196, 0.1785, 0.3285, 0.1774, 0.3183, 0.2194, 0.319, 0.219, 0.3291, 0.1907, 0.8674, 0.1995, 0.862, 0.213, 0.8925, 0.2035, 0.8954, 0.6194, 0.8816, 0.6227, 0.874, 0.6661, 0.885, 0.6662, 0.8932, 0.9456, 0.8796, 0.945, 0.8882, 0.9225, 0.8914, 0.9235, 0.8829, 0.3958, 0.9272, 0.3997, 0.9183, 0.4249, 0.9176, 0.4236, 0.9259, 0.9474, 0.9282, 0.9491, 0.9377, 0.9155, 0.9406, 0.917, 0.9312, 0.613, 0.8998, 0.6161, 0.8903, 0.6661, 0.9025, 0.6658, 0.9125, 0.6651, 0.9228, 0.6658, 0.9125, 0.7061, 0.9179, 0.7066, 0.9282, 0.898, 0.1089, 0.8975, 0.1192, 0.8778, 0.1193, 0.8772, 0.1094, 0.577, 0.9088, 0.581, 0.8967, 0.6101, 0.9097, 0.6075, 0.9196, 0.9461, 0.9181, 0.9474, 0.9282, 0.917, 0.9312, 0.9185, 0.9212, 0.9172, 0.07561, 0.9199, 0.08709, 0.8951, 0.08865, 0.8918, 0.07939, 0.1768, 0.3488, 0.1783, 0.3388, 0.2168, 0.3391, 0.2132, 0.3488, 0.1463, 0.8918, 0.1496, 0.8806, 0.1716, 0.8893, 0.1685, 0.8976, 0.9511, 0.9463, 0.9533, 0.9536, 0.9127, 0.9563, 0.914, 0.9491, 0.1496, 0.8806, 0.1549, 0.8698, 0.1765, 0.8813, 0.1716, 0.8893, 0.6101, 0.9097, 0.613, 0.8998, 0.6658, 0.9125, 0.6651, 0.9228, 0.9083, 0.1579, 0.9024, 0.1658, 0.8834, 0.1519, 0.8885, 0.1456, 0.8975, 0.1192, 0.8957, 0.1289, 0.8767, 0.129, 0.8778, 0.1193, 0.5857, 0.8848, 0.5909, 0.8735, 0.6161, 0.8903, 0.613, 0.8998, 0.8918, 0.07939, 0.8951, 0.08865, 0.871, 0.08987, 0.8656, 0.0811, 0.9081, 0.05706, 0.9132, 0.06547, 0.8873, 0.0712, 0.882, 0.06439, 0.6038, 0.938, 0.6054, 0.9291, 0.6632, 0.9427, 0.662, 0.9516, 0.1622, 0.8596, 0.1711, 0.8506, 0.1907, 0.8674, 0.183, 0.8739, 0.1783, 0.3388, 0.1785, 0.3285, 0.219, 0.3291, 0.2168, 0.3391, 0.6029, 0.9458, 0.6038, 0.938, 0.662, 0.9516, 0.6606, 0.9594, 0.6227, 0.874, 0.6258, 0.8677, 0.6656, 0.8782, 0.6661, 0.885, 0.1774, 0.3183, 0.1751, 0.3085, 0.2183, 0.3094, 0.2194, 0.319, 0.5909, 0.8735, 0.5965, 0.8632, 0.6194, 0.8816, 0.6161, 0.8903, 0.0511, 0.578, 0.06101, 0.5793, 0.06261, 0.606, 0.05305, 0.6022, 0.1549, 0.8698, 0.1622, 0.8596, 0.183, 0.8739, 0.1765, 0.8813, 0.2534, 0.1211, 0.2473, 0.128, 0.1967, 0.07044, 0.2031, 0.06394, 0.92, 0.125, 0.9173, 0.1371, 0.8957, 0.1289, 0.8975, 0.1192, 0.1908, 0.1538, 0.184, 0.1606, 0.1587, 0.1357, 0.1626, 0.1266, 0.581, 0.8967, 0.5857, 0.8848, 0.613, 0.8998, 0.6101, 0.9097, 0.6022, 0.8543, 0.6078, 0.8472, 0.6258, 0.8677, 0.6227, 0.874, 0.2041, 0.8333, 0.2157, 0.8315, 0.2286, 0.8544, 0.2188, 0.8554, 0.9199, 0.08709, 0.9213, 0.09946, 0.8972, 0.09863, 0.8951, 0.08865, 0.5707, 0.9412, 0.5718, 0.9315, 0.6038, 0.938, 0.6029, 0.9458, 0.2157, 0.8315, 0.227, 0.8319, 0.2379, 0.8551, 0.2286, 0.8544, 0.1711, 0.8506, 0.1814, 0.843, 0.1995, 0.862, 0.1907, 0.8674, 0.9214, 0.1123, 0.92, 0.125, 0.8975, 0.1192, 0.898, 0.1089, 0.9213, 0.09946, 0.9214, 0.1123, 0.898, 0.1089, 0.8972, 0.09863, 0.1467, 0.9133, 0.1454, 0.9028, 0.1672, 0.9059, 0.1679, 0.9138, 0.1454, 0.9028, 0.1463, 0.8918, 0.1685, 0.8976, 0.1672, 0.9059, 0.5718, 0.9315, 0.5739, 0.9205, 0.6054, 0.9291, 0.6038, 0.938, 0.1814, 0.843, 0.1925, 0.8371, 0.209, 0.8579, 0.1995, 0.862, 0.5965, 0.8632, 0.6022, 0.8543, 0.6227, 0.874, 0.6194, 0.8816, 0.1925, 0.8371, 0.2041, 0.8333, 0.2188, 0.8554, 0.209, 0.8579, 0.9173, 0.1371, 0.9134, 0.1483, 0.8927, 0.1379, 0.8957, 0.1289, 0.9024, 0.1658, 0.8958, 0.1715, 0.8775, 0.1565, 0.8834, 0.1519, 0.9132, 0.06547, 0.9172, 0.07561, 0.8918, 0.07939, 0.8873, 0.0712, 0.5739, 0.9205, 0.577, 0.9088, 0.6075, 0.9196, 0.6054, 0.9291, 0.9449, 0.8977, 0.9453, 0.9078, 0.92, 0.9109, 0.9213, 0.9009, 0.5708, 0.9494, 0.5707, 0.9412, 0.6029, 0.9458, 0.6025, 0.9522, 0.1551, 0.1884, 0.1487, 0.1942, 0.1286, 0.1736, 0.1353, 0.1681, 0.5151, 0.8465, 0.5218, 0.8388, 0.5639, 0.876, 0.5593, 0.8852, 0.1694, 0.1749, 0.1621, 0.1819, 0.1419, 0.1612, 0.1482, 0.1534, 0.1621, 0.1819, 0.1551, 0.1884, 0.1353, 0.1681, 0.1419, 0.1612, 0.2814, 0.09208, 0.2744, 0.09902, 0.2283, 0.047, 0.2375, 0.04294, 0.2744, 0.09902, 0.2673, 0.1064, 0.2192, 0.05199, 0.2283, 0.047, 0.5472, 0.8221, 0.5563, 0.8193, 0.5865, 0.8477, 0.5807, 0.8529, 0.2055, 0.138, 0.2017, 0.1423, 0.1667, 0.1096, 0.1669, 0.1023, 0.06101, 0.5793, 0.07128, 0.5792, 0.07244, 0.609, 0.06261, 0.606, 0.07128, 0.5792, 0.0815, 0.5777, 0.08218, 0.6111, 0.07244, 0.609, 0.2473, 0.128, 0.242, 0.1342, 0.1917, 0.07697, 0.1967, 0.07044, 0.5059, 0.8633, 0.5097, 0.8547, 0.5555, 0.8946, 0.5526, 0.9039, 0.184, 0.1606, 0.1768, 0.1677, 0.1539, 0.1447, 0.1587, 0.1357, 0.1768, 0.1677, 0.1694, 0.1749, 0.1482, 0.1534, 0.1539, 0.1447, 0.5382, 0.8263, 0.5472, 0.8221, 0.5807, 0.8529, 0.5748, 0.8595, 0.9134, 0.1483, 0.9083, 0.1579, 0.8885, 0.1456, 0.8927, 0.1379, 0.2937, 0.08047, 0.2879, 0.08582, 0.2466, 0.03996, 0.2553, 0.03817, 0.2986, 0.07625, 0.2937, 0.08047, 0.2553, 0.03817, 0.2631, 0.03764, 0.5218, 0.8388, 0.5296, 0.832, 0.5692, 0.8673, 0.5639, 0.876, 0.5296, 0.832, 0.5382, 0.8263, 0.5748, 0.8595, 0.5692, 0.8673, 0.1487, 0.1942, 0.1432, 0.1991, 0.122, 0.1776, 0.1286, 0.1736, 0.04193, 0.5754, 0.0511, 0.578, 0.05305, 0.6022, 0.04413, 0.5977, 0.2673, 0.1064, 0.2602, 0.1138, 0.2107, 0.05771, 0.2192, 0.05199, 0.2602, 0.1138, 0.2534, 0.1211, 0.2031, 0.06394, 0.2107, 0.05771, 0.2017, 0.1423, 0.1967, 0.1476, 0.1653, 0.1178, 0.1667, 0.1096, 0.1967, 0.1476, 0.1908, 0.1538, 0.1626, 0.1266, 0.1653, 0.1178, 0.0815, 0.5777, 0.09129, 0.575, 0.09144, 0.6121, 0.08218, 0.6111, 0.09129, 0.575, 0.1003, 0.5709, 0.09988, 0.6121, 0.09144, 0.6121, 0.5097, 0.8547, 0.5151, 0.8465, 0.5593, 0.8852, 0.5555, 0.8946, 0.6807, 0.3793, 0.6641, 0.3777, 0.6587, 0.339, 0.668, 0.3398, 0.6761, 0.1891, 0.6926, 0.1907, 0.668, 0.2367, 0.6587, 0.2358, 0.763, 0.2828, 0.7618, 0.3014, 0.7104, 0.2972, 0.7104, 0.287, 0.1201, 0.5414, 0.1203, 0.5232, 0.1759, 0.5341, 0.1752, 0.5442, 0.7574, 0.3193, 0.75, 0.3359, 0.7051, 0.316, 0.7086, 0.307, 0.7273, 0.3625, 0.7129, 0.3715, 0.6856, 0.3355, 0.6934, 0.3306, 0.1254, 0.4908, 0.1301, 0.4778, 0.1817, 0.5092, 0.1792, 0.5162, 0.6706, 0.09554, 0.6672, 0.0771, 0.7056, 0.07541, 0.7066, 0.08568, 0.6748, 0.1134, 0.6706, 0.09554, 0.7066, 0.08568, 0.7083, 0.09557, 0.7086, 0.1958, 0.7235, 0.2044, 0.6856, 0.2442, 0.6771, 0.2395, 0.6649, 0.05874, 0.6638, 0.04118, 0.7059, 0.05531, 0.7054, 0.06515, 0.1291, 0.5958, 0.1246, 0.5784, 0.1759, 0.5647, 0.1772, 0.5743, 0.7609, 0.2643, 0.763, 0.2828, 0.7104, 0.287, 0.7086, 0.2769, 0.1203, 0.5232, 0.122, 0.5061, 0.1772, 0.5247, 0.1759, 0.5341, 0.7129, 0.3715, 0.6971, 0.3772, 0.6771, 0.3386, 0.6856, 0.3355, 0.7235, 0.2044, 0.7366, 0.216, 0.6934, 0.2505, 0.6856, 0.2442, 0.1418, 0.6249, 0.1349, 0.6115, 0.1792, 0.5831, 0.1817, 0.5906, 0.7556, 0.2465, 0.7609, 0.2643, 0.7086, 0.2769, 0.7051, 0.2672, 0.1349, 0.6115, 0.1291, 0.5958, 0.1772, 0.5743, 0.1792, 0.5831, 0.6971, 0.3772, 0.6807, 0.3793, 0.668, 0.3398, 0.6771, 0.3386, 0.6926, 0.1907, 0.7086, 0.1958, 0.6771, 0.2395, 0.668, 0.2367, 0.7474, 0.2302, 0.7556, 0.2465, 0.7051, 0.2672, 0.6999, 0.2583, 0.6672, 0.0771, 0.6649, 0.05874, 0.7054, 0.06515, 0.7056, 0.07541, 0.6638, 0.04118, 0.6638, 0.02508, 0.7072, 0.04625, 0.7059, 0.05531, 0.7398, 0.3505, 0.7273, 0.3625, 0.6934, 0.3306, 0.6999, 0.324, 0.1246, 0.5784, 0.1216, 0.56, 0.1752, 0.5545, 0.1759, 0.5647, 0.122, 0.5061, 0.1254, 0.4908, 0.1792, 0.5162, 0.1772, 0.5247, 0.7366, 0.216, 0.7474, 0.2302, 0.6999, 0.2583, 0.6934, 0.2505, 0.75, 0.3359, 0.7398, 0.3505, 0.6999, 0.324, 0.7051, 0.316, 0.7618, 0.3014, 0.7574, 0.3193, 0.7086, 0.307, 0.7104, 0.2972, 0.6638, 0.02508, 0.6649, 0.01107, 0.7092, 0.03833, 0.7072, 0.04625, 0.8374, 0.2087, 0.8475, 0.2064, 0.8525, 0.2271, 0.8456, 0.2296, 0.313, 0.9463, 0.3035, 0.9465, 0.3045, 0.9084, 0.3136, 0.912, 0.6342, 0.2537, 0.6228, 0.2552, 0.6156, 0.2275, 0.6245, 0.2278, 0.6481, 0.3085, 0.6407, 0.3143, 0.6275, 0.2731, 0.6354, 0.2698, 0.6227, 0.3234, 0.6128, 0.3263, 0.5985, 0.2793, 0.6087, 0.2779, 0.3435, 0.9187, 0.3335, 0.9172, 0.3397, 0.885, 0.3494, 0.8872, 0.02884, 0.6996, 0.01901, 0.7023, 0.02134, 0.6536, 0.03082, 0.6528, 0.7628, 0.1663, 0.7543, 0.1633, 0.7689, 0.1036, 0.7781, 0.1025, 0.6442, 0.2515, 0.6342, 0.2537, 0.6245, 0.2278, 0.6324, 0.2279, 0.3436, 0.9463, 0.3335, 0.9462, 0.3335, 0.9172, 0.3435, 0.9187, 0.7818, 0.1728, 0.7721, 0.1696, 0.7881, 0.102, 0.7984, 0.1021, 0.3234, 0.9149, 0.3136, 0.912, 0.3207, 0.8769, 0.33, 0.8815, 0.9237, 0.4084, 0.9134, 0.4084, 0.9169, 0.3814, 0.9271, 0.3803, 0.6407, 0.3143, 0.6321, 0.3193, 0.6185, 0.2759, 0.6275, 0.2731, 0.8409, 0.4222, 0.8507, 0.4224, 0.8447, 0.4424, 0.8366, 0.4425, 0.7689, 0.1036, 0.7607, 0.1054, 0.7629, 0.05678, 0.771, 0.05242, 0.3532, 0.9465, 0.3436, 0.9463, 0.3435, 0.9187, 0.353, 0.9194, 0.353, 0.9194, 0.3435, 0.9187, 0.3494, 0.8872, 0.3588, 0.8881, 0.05403, 0.8567, 0.06138, 0.861, 0.05412, 0.9, 0.04664, 0.8985, 0.2964, 0.9044, 0.2897, 0.9002, 0.299, 0.8586, 0.3049, 0.8652, 0.8184, 0.1044, 0.8086, 0.1029, 0.8104, 0.04422, 0.8201, 0.04487, 0.81, 0.1812, 0.8012, 0.1787, 0.8184, 0.1044, 0.8274, 0.1064, 0.05919, 0.6995, 0.04932, 0.6981, 0.0504, 0.6565, 0.05974, 0.6608, 0.3335, 0.9172, 0.3234, 0.9149, 0.33, 0.8815, 0.3397, 0.885, 0.09441, 0.8443, 0.1034, 0.8492, 0.08955, 0.8698, 0.07948, 0.8677, 0.4574, 0.1387, 0.466, 0.1332, 0.4863, 0.1527, 0.4768, 0.1567, 0.8975, 0.4562, 0.9039, 0.4676, 0.8852, 0.4785, 0.8809, 0.4692, 0.7469, 0.1604, 0.741, 0.1579, 0.7539, 0.1077, 0.7607, 0.1054, 0.8174, 0.2201, 0.8272, 0.2133, 0.8387, 0.2338, 0.8321, 0.2398, 0.5973, 0.2564, 0.5842, 0.256, 0.5853, 0.2248, 0.5956, 0.2259, 0.9127, 0.5038, 0.9116, 0.5149, 0.8871, 0.5179, 0.8891, 0.5085, 0.07948, 0.8677, 0.08955, 0.8698, 0.08266, 0.9016, 0.07248, 0.9016, 0.7848, 0.2862, 0.7859, 0.2742, 0.8122, 0.285, 0.8119, 0.2947, 0.8896, 0.4459, 0.8975, 0.4562, 0.8809, 0.4692, 0.8753, 0.4608, 0.9087, 0.4796, 0.9117, 0.4918, 0.8894, 0.4986, 0.8881, 0.4885, 0.5716, 0.2549, 0.5599, 0.2532, 0.5663, 0.2219, 0.5754, 0.2234, 0.8849, 0.4083, 0.8775, 0.4083, 0.881, 0.3826, 0.8885, 0.3828, 0.654, 0.3022, 0.6481, 0.3085, 0.6354, 0.2698, 0.6418, 0.266, 0.8244, 0.1847, 0.8179, 0.1832, 0.8351, 0.1089, 0.8414, 0.1118, 0.2949, 0.9468, 0.2876, 0.9471, 0.2897, 0.9002, 0.2964, 0.9044, 0.2876, 0.9471, 0.2819, 0.9475, 0.2845, 0.8958, 0.2897, 0.9002, 0.8179, 0.1832, 0.81, 0.1812, 0.8274, 0.1064, 0.8351, 0.1089, 0.2948, 0.7934, 0.2865, 0.7886, 0.2893, 0.7675, 0.2973, 0.7708, 0.3618, 0.9468, 0.3532, 0.9465, 0.353, 0.9194, 0.3616, 0.9192, 0.6156, 0.2275, 0.6058, 0.2269, 0.6075, 0.1871, 0.6171, 0.189, 0.8936, 0.4084, 0.8849, 0.4083, 0.8885, 0.3828, 0.8972, 0.3827, 0.8086, 0.1029, 0.7984, 0.1021, 0.8002, 0.0447, 0.8104, 0.04422, 0.8169, 0.2652, 0.821, 0.2558, 0.8459, 0.2684, 0.843, 0.2781, 0.06997, 0.8647, 0.07948, 0.8677, 0.07248, 0.9016, 0.06285, 0.9011, 0.9116, 0.5149, 0.9087, 0.5249, 0.8837, 0.5264, 0.8871, 0.5179, 0.2396, 0.3739, 0.2399, 0.3637, 0.27, 0.3635, 0.2703, 0.3735, 0.09978, 0.8711, 0.1098, 0.8713, 0.103, 0.8999, 0.09297, 0.901, 0.7859, 0.2742, 0.789, 0.262, 0.8139, 0.275, 0.8122, 0.285, 0.2378, 0.3837, 0.2396, 0.3739, 0.2703, 0.3735, 0.269, 0.3832, 0.9338, 0.4083, 0.9237, 0.4084, 0.9271, 0.3803, 0.9372, 0.3789, 0.2399, 0.3637, 0.2388, 0.3534, 0.268, 0.3534, 0.27, 0.3635, 0.959, 0.4081, 0.9518, 0.4082, 0.955, 0.3756, 0.9621, 0.3738, 0.8262, 0.2472, 0.8321, 0.2398, 0.8544, 0.2518, 0.8497, 0.2595, 0.8686, 0.4537, 0.8753, 0.4608, 0.8582, 0.4709, 0.8518, 0.4637, 0.5754, 0.2234, 0.5663, 0.2219, 0.5684, 0.1796, 0.5775, 0.1812, 0.789, 0.262, 0.7939, 0.25, 0.8169, 0.2652, 0.8139, 0.275, 0.7858, 0.2975, 0.7848, 0.2862, 0.8119, 0.2947, 0.813, 0.3038, 0.8507, 0.4224, 0.8608, 0.4251, 0.853, 0.4443, 0.8447, 0.4424, 0.8753, 0.4608, 0.8809, 0.4692, 0.8633, 0.4794, 0.8582, 0.4709, 0.3045, 0.9084, 0.2964, 0.9044, 0.3049, 0.8652, 0.3123, 0.8715, 0.8608, 0.4251, 0.8709, 0.43, 0.8611, 0.4481, 0.853, 0.4443, 0.8709, 0.43, 0.8806, 0.437, 0.8686, 0.4537, 0.8611, 0.4481, 0.1295, 0.03169, 0.12, 0.03343, 0.1208, 0.01069, 0.1299, 0.01019, 0.1395, 0.03139, 0.1295, 0.03169, 0.1299, 0.01019, 0.1395, 0.01107, 0.8004, 0.2388, 0.8084, 0.2287, 0.8262, 0.2472, 0.821, 0.2558, 0.9039, 0.4676, 0.9087, 0.4796, 0.8881, 0.4885, 0.8852, 0.4785, 0.6103, 0.2561, 0.5973, 0.2564, 0.5956, 0.2259, 0.6058, 0.2269, 0.5842, 0.256, 0.5716, 0.2549, 0.5754, 0.2234, 0.5853, 0.2248, 0.8852, 0.4785, 0.8881, 0.4885, 0.8691, 0.4989, 0.867, 0.4889, 0.04932, 0.6981, 0.03907, 0.6982, 0.04063, 0.6538, 0.0504, 0.6565, 0.6058, 0.2269, 0.5956, 0.2259, 0.5975, 0.1851, 0.6075, 0.1871, 0.6245, 0.2278, 0.6156, 0.2275, 0.6171, 0.189, 0.6259, 0.1909, 0.8881, 0.4885, 0.8894, 0.4986, 0.8695, 0.5093, 0.8691, 0.4989, 0.8272, 0.2133, 0.8374, 0.2087, 0.8456, 0.2296, 0.8387, 0.2338, 0.7939, 0.25, 0.8004, 0.2388, 0.821, 0.2558, 0.8169, 0.2652, 0.6213, 0.1342, 0.6139, 0.1317, 0.6204, 0.1119, 0.63, 0.1156, 0.5853, 0.2248, 0.5754, 0.2234, 0.5775, 0.1812, 0.5873, 0.1831, 0.9032, 0.4084, 0.8936, 0.4084, 0.8972, 0.3827, 0.9067, 0.3822, 0.6388, 0.2276, 0.6324, 0.2279, 0.6334, 0.1925, 0.6396, 0.1939, 0.8806, 0.437, 0.8896, 0.4459, 0.8753, 0.4608, 0.8686, 0.4537, 0.9518, 0.4082, 0.9433, 0.4083, 0.9466, 0.3773, 0.955, 0.3756, 0.5582, 0.2203, 0.5516, 0.2187, 0.5536, 0.177, 0.5603, 0.1781, 0.8319, 0.4243, 0.8409, 0.4222, 0.8366, 0.4425, 0.8288, 0.4446, 0.8809, 0.4692, 0.8852, 0.4785, 0.867, 0.4889, 0.8633, 0.4794, 0.9134, 0.4084, 0.9032, 0.4084, 0.9067, 0.3822, 0.9169, 0.3814, 0.9433, 0.4083, 0.9338, 0.4083, 0.9372, 0.3789, 0.9466, 0.3773, 0.6324, 0.2279, 0.6245, 0.2278, 0.6259, 0.1909, 0.6334, 0.1925, 0.821, 0.2558, 0.8262, 0.2472, 0.8497, 0.2595, 0.8459, 0.2684, 0.9117, 0.4918, 0.9127, 0.5038, 0.8891, 0.5085, 0.8894, 0.4986, 0.5956, 0.2259, 0.5853, 0.2248, 0.5873, 0.1831, 0.5975, 0.1851, 0.5663, 0.2219, 0.5582, 0.2203, 0.5603, 0.1781, 0.5684, 0.1796, 0.8475, 0.2064, 0.8572, 0.2064, 0.8593, 0.2267, 0.8525, 0.2271, 0.01901, 0.7023, 0.009964, 0.7063, 0.01256, 0.6561, 0.02134, 0.6536, 0.8274, 0.1064, 0.8184, 0.1044, 0.8201, 0.04487, 0.829, 0.04661, 0.3231, 0.9462, 0.313, 0.9463, 0.3136, 0.912, 0.3234, 0.9149, 0.6028, 0.328, 0.5931, 0.3284, 0.5784, 0.2794, 0.5882, 0.2798, 0.8084, 0.2287, 0.8174, 0.2201, 0.8321, 0.2398, 0.8262, 0.2472, 0.7881, 0.102, 0.7781, 0.1025, 0.7801, 0.04888, 0.79, 0.04627, 0.6321, 0.3193, 0.6227, 0.3234, 0.6087, 0.2779, 0.6185, 0.2759, 0.7721, 0.1696, 0.7628, 0.1663, 0.7781, 0.1025, 0.7881, 0.102, 0.3335, 0.9462, 0.3231, 0.9462, 0.3234, 0.9149, 0.3335, 0.9172, 0.08955, 0.8698, 0.09978, 0.8711, 0.09297, 0.901, 0.08266, 0.9016, 0.7543, 0.1633, 0.7469, 0.1604, 0.7607, 0.1054, 0.7689, 0.1036, 0.03907, 0.6982, 0.02884, 0.6996, 0.03082, 0.6528, 0.04063, 0.6538, 0.1098, 0.8713, 0.1192, 0.8705, 0.1125, 0.8983, 0.103, 0.8999, 0.06138, 0.861, 0.06997, 0.8647, 0.06285, 0.9011, 0.05412, 0.9, 0.08616, 0.8381, 0.09441, 0.8443, 0.07948, 0.8677, 0.06997, 0.8647, 0.6128, 0.3263, 0.6028, 0.328, 0.5882, 0.2798, 0.5985, 0.2793, 0.3035, 0.9465, 0.2949, 0.9468, 0.2964, 0.9044, 0.3045, 0.9084, 0.7984, 0.1021, 0.7881, 0.102, 0.79, 0.04627, 0.8002, 0.0447, 0.3442, 0.7987, 0.3345, 0.8004, 0.3351, 0.7673, 0.3442, 0.7624, 0.07893, 0.8308, 0.08616, 0.8381, 0.06997, 0.8647, 0.06138, 0.861, 0.3136, 0.912, 0.3045, 0.9084, 0.3123, 0.8715, 0.3207, 0.8769, 0.1148, 0.1152, 0.1046, 0.1163, 0.105, 0.08562, 0.1148, 0.08265, 0.0683, 0.7022, 0.05919, 0.6995, 0.05974, 0.6608, 0.0683, 0.6666, 0.1034, 0.8492, 0.1127, 0.8528, 0.09978, 0.8711, 0.08955, 0.8698, 0.5599, 0.2532, 0.5497, 0.2509, 0.5582, 0.2203, 0.5663, 0.2219, 0.3691, 0.9471, 0.3618, 0.9468, 0.3616, 0.9192, 0.3691, 0.9181, 0.3616, 0.9192, 0.353, 0.9194, 0.3588, 0.8881, 0.3676, 0.8877, 0.8351, 0.1089, 0.8274, 0.1064, 0.829, 0.04661, 0.8368, 0.04937, 0.6228, 0.2552, 0.6103, 0.2561, 0.6058, 0.2269, 0.6156, 0.2275, 0.7781, 0.1025, 0.7689, 0.1036, 0.771, 0.05242, 0.7801, 0.04888, 0.8012, 0.1787, 0.7916, 0.1758, 0.8086, 0.1029, 0.8184, 0.1044, 0.7916, 0.1758, 0.7818, 0.1728, 0.7984, 0.1021, 0.8086, 0.1029, 0.5365, 0.7141, 0.5436, 0.7159, 0.5389, 0.7327, 0.5296, 0.7301, 0.2675, 0.6394, 0.2642, 0.6334, 0.2762, 0.6179, 0.2805, 0.6258, 0.2168, 0.6171, 0.2097, 0.6196, 0.204, 0.6024, 0.2134, 0.5987, 0.6139, 0.1317, 0.6064, 0.1295, 0.6106, 0.1086, 0.6204, 0.1119, 0.2034, 0.6232, 0.1981, 0.6279, 0.1887, 0.6139, 0.1957, 0.6075, 0.5209, 0.7051, 0.5249, 0.7086, 0.5143, 0.7229, 0.509, 0.7186, 0.5921, 0.1262, 0.5859, 0.1252, 0.5839, 0.1029, 0.592, 0.104, 0.5513, 0.717, 0.5591, 0.7174, 0.5592, 0.7354, 0.5489, 0.7345, 0.5436, 0.7159, 0.5513, 0.717, 0.5489, 0.7345, 0.5389, 0.7327, 0.2596, 0.6279, 0.2539, 0.6232, 0.2625, 0.6051, 0.2701, 0.6109, 0.5669, 0.7171, 0.5743, 0.716, 0.5791, 0.7344, 0.5694, 0.7353, 0.6345, 0.1398, 0.6282, 0.137, 0.639, 0.1197, 0.6471, 0.1239, 0.2244, 0.6158, 0.2168, 0.6171, 0.2134, 0.5987, 0.2235, 0.5967, 0.6064, 0.1295, 0.599, 0.1276, 0.6011, 0.106, 0.6106, 0.1086, 0.5249, 0.7086, 0.5302, 0.7116, 0.5213, 0.7268, 0.5143, 0.7229, 0.2539, 0.6232, 0.2472, 0.6196, 0.2537, 0.6006, 0.2625, 0.6051, 0.5868, 0.7117, 0.5915, 0.7087, 0.6017, 0.7266, 0.5955, 0.7299, 0.2322, 0.6158, 0.2244, 0.6158, 0.2235, 0.5967, 0.2338, 0.5963, 0.6399, 0.1425, 0.6345, 0.1398, 0.6471, 0.1239, 0.654, 0.1282, 0.5302, 0.7116, 0.5365, 0.7141, 0.5296, 0.7301, 0.5213, 0.7268, 0.2642, 0.6334, 0.2596, 0.6279, 0.2701, 0.6109, 0.2762, 0.6179, 0.2399, 0.6171, 0.2322, 0.6158, 0.2338, 0.5963, 0.244, 0.5976, 0.5591, 0.7174, 0.5669, 0.7171, 0.5694, 0.7353, 0.5592, 0.7354, 0.5743, 0.716, 0.581, 0.7142, 0.5879, 0.7326, 0.5791, 0.7344, 0.194, 0.6334, 0.1913, 0.6394, 0.1797, 0.6295, 0.1832, 0.6213, 0.6282, 0.137, 0.6213, 0.1342, 0.63, 0.1156, 0.639, 0.1197, 0.599, 0.1276, 0.5921, 0.1262, 0.592, 0.104, 0.6011, 0.106, 0.2472, 0.6196, 0.2399, 0.6171, 0.244, 0.5976, 0.2537, 0.6006, 0.1981, 0.6279, 0.194, 0.6334, 0.1832, 0.6213, 0.1887, 0.6139, 0.2097, 0.6196, 0.2034, 0.6232, 0.1957, 0.6075, 0.204, 0.6024, 0.581, 0.7142, 0.5868, 0.7117, 0.5955, 0.7299, 0.5879, 0.7326, 0.6185, 0.2759, 0.6087, 0.2779, 0.6103, 0.2561, 0.6228, 0.2552, 0.829, 0.04661, 0.8201, 0.04487, 0.8201, 0.01151, 0.8315, 0.01357, 0.7629, 0.05678, 0.7563, 0.06176, 0.7414, 0.04155, 0.7494, 0.03351, 0.07248, 0.9016, 0.08266, 0.9016, 0.08168, 0.9174, 0.06901, 0.9192, 0.4668, 0.1593, 0.4768, 0.1567, 0.4837, 0.1784, 0.4709, 0.1802, 0.08266, 0.9016, 0.09297, 0.901, 0.0946, 0.9152, 0.08168, 0.9174, 0.4216, 0.1478, 0.4288, 0.1531, 0.4224, 0.1682, 0.4132, 0.161, 0.7801, 0.04888, 0.771, 0.05242, 0.7591, 0.02633, 0.7703, 0.02031, 0.05412, 0.9, 0.06285, 0.9011, 0.05706, 0.9205, 0.0463, 0.9214, 0.5882, 0.2798, 0.5784, 0.2794, 0.5716, 0.2549, 0.5842, 0.256, 0.6087, 0.2779, 0.5985, 0.2793, 0.5973, 0.2564, 0.6103, 0.2561, 0.4466, 0.1594, 0.4566, 0.1602, 0.4579, 0.18, 0.4451, 0.1779, 0.771, 0.05242, 0.7629, 0.05678, 0.7494, 0.03351, 0.7591, 0.02633, 0.416, 0.1413, 0.4216, 0.1478, 0.4132, 0.161, 0.4061, 0.1526, 0.4122, 0.1339, 0.416, 0.1413, 0.4061, 0.1526, 0.4012, 0.1433, 0.103, 0.8999, 0.1125, 0.8983, 0.1192, 0.9101, 0.1073, 0.9128, 0.8201, 0.04487, 0.8104, 0.04422, 0.8079, 0.01118, 0.8201, 0.01151, 0.79, 0.04627, 0.7801, 0.04888, 0.7703, 0.02031, 0.7824, 0.01567, 0.8002, 0.0447, 0.79, 0.04627, 0.7824, 0.01567, 0.7951, 0.01259, 0.4863, 0.1527, 0.4948, 0.1473, 0.5066, 0.1693, 0.4957, 0.1747, 0.8368, 0.04937, 0.829, 0.04661, 0.8315, 0.01357, 0.8414, 0.01726, 0.4566, 0.1602, 0.4668, 0.1593, 0.4709, 0.1802, 0.4579, 0.18, 0.4288, 0.1531, 0.4372, 0.1571, 0.4332, 0.1739, 0.4224, 0.1682, 0.8104, 0.04422, 0.8002, 0.0447, 0.7951, 0.01259, 0.8079, 0.01118, 0.4768, 0.1567, 0.4863, 0.1527, 0.4957, 0.1747, 0.4837, 0.1784, 0.5985, 0.2793, 0.5882, 0.2798, 0.5842, 0.256, 0.5973, 0.2564, 0.7563, 0.06176, 0.7513, 0.06719, 0.7355, 0.05017, 0.7414, 0.04155, 0.4372, 0.1571, 0.4466, 0.1594, 0.4451, 0.1779, 0.4332, 0.1739, 0.09297, 0.901, 0.103, 0.8999, 0.1073, 0.9128, 0.0946, 0.9152, 0.4948, 0.1473, 0.5021, 0.1407, 0.5159, 0.1623, 0.5066, 0.1693, 0.5021, 0.1407, 0.5078, 0.1332, 0.5232, 0.1541, 0.5159, 0.1623, 0.06285, 0.9011, 0.07248, 0.9016, 0.06901, 0.9192, 0.05706, 0.9205, 0.02957, 0.5873, 0.0362, 0.5927, 0.02482, 0.6072, 0.01663, 0.6004, 0.2107, 0.05771, 0.2031, 0.06394, 0.1814, 0.03629, 0.191, 0.02895, 0.5526, 0.9039, 0.5555, 0.8946, 0.577, 0.9088, 0.5739, 0.9205, 0.4817, 0.6429, 0.4825, 0.6326, 0.5043, 0.6341, 0.5043, 0.6468, 0.04413, 0.5977, 0.05305, 0.6022, 0.04521, 0.6203, 0.03447, 0.6139, 0.02448, 0.5819, 0.02957, 0.5873, 0.01663, 0.6004, 0.01021, 0.5938, 0.2375, 0.04294, 0.2283, 0.047, 0.2136, 0.0172, 0.2256, 0.01325, 0.4696, 0.6703, 0.4751, 0.6621, 0.4983, 0.6704, 0.4925, 0.6805, 0.2466, 0.03996, 0.2375, 0.04294, 0.2256, 0.01325, 0.2375, 0.0108, 0.1967, 0.07044, 0.1917, 0.07697, 0.1672, 0.05253, 0.1733, 0.04426, 0.06261, 0.606, 0.07244, 0.609, 0.06829, 0.6311, 0.05663, 0.6261, 0.05305, 0.6022, 0.06261, 0.606, 0.05663, 0.6261, 0.04521, 0.6203, 0.4792, 0.6126, 0.4751, 0.6037, 0.4925, 0.5984, 0.4983, 0.6095, 0.4751, 0.6037, 0.4696, 0.5959, 0.4851, 0.5889, 0.4925, 0.5984, 0.2553, 0.03817, 0.2466, 0.03996, 0.2375, 0.0108, 0.2489, 0.009944, 0.2192, 0.05199, 0.2107, 0.05771, 0.191, 0.02895, 0.2019, 0.0225, 0.2031, 0.06394, 0.1967, 0.07044, 0.1733, 0.04426, 0.1814, 0.03629, 0.4817, 0.6224, 0.4792, 0.6126, 0.4983, 0.6095, 0.5023, 0.6215, 0.2283, 0.047, 0.2192, 0.05199, 0.2019, 0.0225, 0.2136, 0.0172, 0.4751, 0.6621, 0.4792, 0.6529, 0.5023, 0.6591, 0.4983, 0.6704, 0.5593, 0.8852, 0.5639, 0.876, 0.5857, 0.8848, 0.581, 0.8967, 0.4696, 0.5959, 0.4629, 0.5896, 0.4765, 0.5811, 0.4851, 0.5889, 0.09144, 0.6121, 0.09988, 0.6121, 0.1003, 0.6394, 0.09054, 0.6379, 0.4629, 0.6771, 0.4696, 0.6703, 0.4925, 0.6805, 0.4851, 0.6889, 0.2631, 0.03764, 0.2553, 0.03817, 0.2489, 0.009944, 0.2592, 0.01072, 0.4792, 0.6529, 0.4817, 0.6429, 0.5043, 0.6468, 0.5023, 0.6591, 0.5639, 0.876, 0.5692, 0.8673, 0.5909, 0.8735, 0.5857, 0.8848, 0.0362, 0.5927, 0.04413, 0.5977, 0.03447, 0.6139, 0.02482, 0.6072, 0.08218, 0.6111, 0.09144, 0.6121, 0.09054, 0.6379, 0.07974, 0.635, 0.07244, 0.609, 0.08218, 0.6111, 0.07974, 0.635, 0.06829, 0.6311, 0.4825, 0.6326, 0.4817, 0.6224, 0.5023, 0.6215, 0.5043, 0.6341, 0.5555, 0.8946, 0.5593, 0.8852, 0.581, 0.8967, 0.577, 0.9088, 0.06463, 0.09662, 0.06463, 0.1067, 0.01034, 0.1047, 0.01174, 0.08621, 0.4476, 0.9035, 0.4451, 0.8943, 0.4886, 0.8841, 0.4949, 0.8997, 0.4415, 0.8849, 0.437, 0.8756, 0.4709, 0.8518, 0.4805, 0.8679, 0.7052, 0.9079, 0.7038, 0.8986, 0.7468, 0.8703, 0.7515, 0.8869, 0.7034, 0.9649, 0.7049, 0.9571, 0.7564, 0.976, 0.7534, 0.9901, 0.07454, 0.1357, 0.08072, 0.1436, 0.03458, 0.1723, 0.02441, 0.1578, 0.437, 0.8756, 0.4317, 0.8668, 0.4602, 0.8365, 0.4709, 0.8518, 0.06634, 0.08693, 0.06463, 0.09662, 0.01174, 0.08621, 0.01619, 0.06846, 0.07454, 0.07028, 0.06968, 0.07804, 0.02353, 0.05217, 0.03346, 0.03795, 0.7038, 0.8986, 0.702, 0.8904, 0.7412, 0.8555, 0.7468, 0.8703, 0.7065, 0.9385, 0.7066, 0.9282, 0.7574, 0.9235, 0.7584, 0.942, 0.1046, 0.05565, 0.09606, 0.05649, 0.07464, 0.0127, 0.09039, 0.01116, 0.06634, 0.1169, 0.06968, 0.1266, 0.0168, 0.1412, 0.01205, 0.1233, 0.702, 0.8904, 0.6999, 0.8835, 0.7349, 0.8433, 0.7412, 0.8555, 0.06463, 0.1067, 0.06634, 0.1169, 0.01205, 0.1233, 0.01034, 0.1047, 0.7061, 0.9179, 0.7052, 0.9079, 0.7515, 0.8869, 0.7551, 0.9049, 0.4258, 0.8589, 0.4195, 0.8522, 0.4373, 0.8104, 0.4489, 0.8225, 0.09606, 0.1552, 0.1046, 0.1583, 0.07619, 0.1991, 0.06098, 0.1934, 0.4489, 0.92, 0.4489, 0.9122, 0.4992, 0.9143, 0.5014, 0.9272, 0.06968, 0.1266, 0.07454, 0.1357, 0.02441, 0.1578, 0.0168, 0.1412, 0.06968, 0.07804, 0.06634, 0.08693, 0.01619, 0.06846, 0.02353, 0.05217, 0.7066, 0.9282, 0.7061, 0.9179, 0.7551, 0.9049, 0.7574, 0.9235, 0.08799, 0.05929, 0.08072, 0.06395, 0.04561, 0.02636, 0.05952, 0.01783, 0.08072, 0.06395, 0.07454, 0.07028, 0.03346, 0.03795, 0.04561, 0.02636, 0.7049, 0.9571, 0.7059, 0.9482, 0.7581, 0.9597, 0.7564, 0.976, 0.4317, 0.8668, 0.4258, 0.8589, 0.4489, 0.8225, 0.4602, 0.8365, 0.4451, 0.8943, 0.4415, 0.8849, 0.4805, 0.8679, 0.4886, 0.8841, 0.08799, 0.1502, 0.09606, 0.1552, 0.06098, 0.1934, 0.04693, 0.1844, 0.4489, 0.9122, 0.4476, 0.9035, 0.4949, 0.8997, 0.4992, 0.9143, 0.7059, 0.9482, 0.7065, 0.9385, 0.7584, 0.942, 0.7581, 0.9597, 0.09606, 0.05649, 0.08799, 0.05929, 0.05952, 0.01783, 0.07464, 0.0127, 0.08072, 0.1436, 0.08799, 0.1502, 0.04693, 0.1844, 0.03458, 0.1723, 0.8183, 0.4726, 0.7975, 0.501, 0.7869, 0.4948, 0.8116, 0.4686, 0.8255, 0.4747, 0.8086, 0.5043, 0.7975, 0.501, 0.8183, 0.4726, 0.8503, 0.8613, 0.8679, 0.8752, 0.8563, 0.8864, 0.8428, 0.8685, 0.8575, 0.8542, 0.8792, 0.8641, 0.8679, 0.8752, 0.8503, 0.8613, 0.1232, 0.2815, 0.1308, 0.2469, 0.1404, 0.2528, 0.1294, 0.2853, 0.1159, 0.2792, 0.1193, 0.2434, 0.1308, 0.2469, 0.1232, 0.2815, 0.1076, 0.2786, 0.1064, 0.2425, 0.1193, 0.2434, 0.1159, 0.2792, 0.09878, 0.2797, 0.0926, 0.2442, 0.1064, 0.2425, 0.1076, 0.2786, 0.08968, 0.2825, 0.07839, 0.2484, 0.0926, 0.2442, 0.09878, 0.2797, 0.08068, 0.2867, 0.06434, 0.2551, 0.07839, 0.2484, 0.08968, 0.2825, 0.07213, 0.2924, 0.05098, 0.2639, 0.06434, 0.2551, 0.08068, 0.2867, 0.06434, 0.2992, 0.03883, 0.2745, 0.05098, 0.2639, 0.07213, 0.2924, 0.05763, 0.3069, 0.02835, 0.2865, 0.03883, 0.2745, 0.06434, 0.2992, 0.05224, 0.3152, 0.01994, 0.2995, 0.02835, 0.2865, 0.05763, 0.3069, 0.0484, 0.3237, 0.01394, 0.3128, 0.01994, 0.2995, 0.05224, 0.3152, 0.04623, 0.3322, 0.01056, 0.3261, 0.01394, 0.3128, 0.0484, 0.3237, 0.04584, 0.3404, 0.009944, 0.3388, 0.01056, 0.3261, 0.04623, 0.3322, 0.04723, 0.3478, 0.01211, 0.3504, 0.009944, 0.3388, 0.04584, 0.3404, 0.05034, 0.3543, 0.01697, 0.3605, 0.01211, 0.3504, 0.04723, 0.3478, 0.8183, 0.3718, 0.7975, 0.3435, 0.8086, 0.3405, 0.8255, 0.3698, 0.8116, 0.3756, 0.7869, 0.3496, 0.7975, 0.3435, 0.8183, 0.3718, 0.8055, 0.3813, 0.7775, 0.3585, 0.7869, 0.3496, 0.8116, 0.3756, 0.8004, 0.3886, 0.7694, 0.3698, 0.7775, 0.3585, 0.8055, 0.3813, 0.7963, 0.3971, 0.7631, 0.3832, 0.7694, 0.3698, 0.8004, 0.3886, 0.7935, 0.4067, 0.7588, 0.398, 0.7631, 0.3832, 0.7963, 0.3971, 0.7921, 0.4168, 0.7566, 0.4138, 0.7588, 0.398, 0.7935, 0.4067, 0.7921, 0.4271, 0.7566, 0.43, 0.7566, 0.4138, 0.7921, 0.4168, 0.7935, 0.4373, 0.7588, 0.4458, 0.7566, 0.43, 0.7921, 0.4271, 0.7963, 0.4468, 0.7631, 0.4608, 0.7588, 0.4458, 0.7935, 0.4373, 0.8004, 0.4555, 0.7694, 0.4742, 0.7631, 0.4608, 0.7963, 0.4468, 0.8055, 0.4628, 0.7775, 0.4857, 0.7694, 0.4742, 0.8004, 0.4555, 0.8116, 0.4686, 0.7869, 0.4948, 0.7775, 0.4857, 0.8055, 0.4628, 0.6265, 0.6834, 0.8285, 0.882, 0.8221, 0.8879, 0.6184, 0.6908, 0.6184, 0.6908, 0.8221, 0.8879, 0.8166, 0.8927, 0.6115, 0.6969, 0.3169, 0.7441, 0.1011, 0.7299, 0.105, 0.7212, 0.3218, 0.733, 0.3218, 0.733, 0.105, 0.7212, 0.1077, 0.7116, 0.3253, 0.7209, 0.3253, 0.7209, 0.1077, 0.7116, 0.1091, 0.7014, 0.327, 0.708, 0.327, 0.708, 0.1091, 0.7014, 0.1091, 0.6911, 0.327, 0.6949, 0.327, 0.6949, 0.1091, 0.6911, 0.1077, 0.681, 0.3253, 0.6821, 0.3253, 0.6821, 0.1077, 0.681, 0.105, 0.6715, 0.3218, 0.6701, 0.3218, 0.6701, 0.105, 0.6715, 0.1011, 0.6631, 0.3169, 0.6594, 0.7921, 0.545, 0.9901, 0.7491, 0.9843, 0.7544, 0.7848, 0.5518, 0.7848, 0.5518, 0.9843, 0.7544, 0.9777, 0.7607, 0.7765, 0.5597, 0.7765, 0.5597, 0.9777, 0.7607, 0.9708, 0.7676, 0.7677, 0.5685, 0.7677, 0.5685, 0.9708, 0.7676, 0.9636, 0.7749, 0.7586, 0.5778, 0.7586, 0.5778, 0.9636, 0.7749, 0.9565, 0.7824, 0.7496, 0.5872, 0.7496, 0.5872, 0.9565, 0.7824, 0.9498, 0.7897, 0.7411, 0.5965, 0.7411, 0.5965, 0.9498, 0.7897, 0.9436, 0.7966, 0.7333, 0.6052, 0.7333, 0.6052, 0.9436, 0.7966, 0.9384, 0.8028, 0.7266, 0.613, 0.7266, 0.613, 0.9384, 0.8028, 0.9341, 0.808, 0.7213, 0.6196, 0.1759, 0.4716, 0.05224, 0.3152, 0.05763, 0.3069, 0.1827, 0.4612, 0.1827, 0.4612, 0.05763, 0.3069, 0.06434, 0.2992, 0.1912, 0.4514, 0.1912, 0.4514, 0.06434, 0.2992, 0.07213, 0.2924, 0.2011, 0.4428, 0.2011, 0.4428, 0.07213, 0.2924, 0.08068, 0.2867, 0.2119, 0.4357, 0.2119, 0.4357, 0.08068, 0.2867, 0.08968, 0.2825, 0.2233, 0.4303, 0.5406, 0.1119, 0.3633, 0.1119, 0.3606, 0.1021, 0.5372, 0.09953, 0.6903, 0.6196, 0.8789, 0.8317, 0.8751, 0.8359, 0.6855, 0.625, 0.6855, 0.625, 0.8751, 0.8359, 0.8701, 0.8413, 0.6792, 0.6318, 0.6792, 0.6318, 0.8701, 0.8413, 0.8642, 0.8474, 0.6717, 0.6396, 0.6717, 0.6396, 0.8642, 0.8474, 0.8575, 0.8542, 0.6632, 0.6482, 0.6632, 0.6482, 0.8575, 0.8542, 0.8503, 0.8613, 0.654, 0.6572, 0.654, 0.6572, 0.8503, 0.8613, 0.8428, 0.8685, 0.6447, 0.6663, 0.6447, 0.6663, 0.8428, 0.8685, 0.8355, 0.8755, 0.6354, 0.6752, 0.6354, 0.6752, 0.8355, 0.8755, 0.8285, 0.882, 0.6265, 0.6834, 0.8682, 0.5194, 0.8653, 0.529, 0.833, 0.5159, 0.836, 0.5087, 0.9466, 0.3773, 0.9372, 0.3789, 0.9223, 0.3357, 0.9292, 0.3331, 0.9271, 0.3803, 0.9169, 0.3814, 0.9073, 0.3398, 0.9149, 0.3379, 0.843, 0.2781, 0.8459, 0.2684, 0.9004, 0.2731, 0.8994, 0.2805, 0.5775, 0.1812, 0.5684, 0.1796, 0.5921, 0.1262, 0.599, 0.1276, 0.6171, 0.189, 0.6075, 0.1871, 0.6213, 0.1342, 0.6282, 0.137, 0.9169, 0.3814, 0.9067, 0.3822, 0.8997, 0.3411, 0.9073, 0.3398, 0.8695, 0.5093, 0.8682, 0.5194, 0.836, 0.5087, 0.8378, 0.5011, 0.5616, 0.6863, 0.5717, 0.6844, 0.5669, 0.7171, 0.5591, 0.7174, 0.8459, 0.2684, 0.8497, 0.2595, 0.9019, 0.2662, 0.9004, 0.2731, 0.8406, 0.3083, 0.8402, 0.2985, 0.8994, 0.2962, 0.9004, 0.3037, 0.8885, 0.3828, 0.881, 0.3826, 0.8802, 0.3419, 0.8859, 0.3422, 0.6334, 0.1925, 0.6259, 0.1909, 0.6345, 0.1398, 0.6399, 0.1425, 0.8497, 0.2595, 0.8544, 0.2518, 0.9039, 0.2602, 0.9019, 0.2662, 0.8653, 0.529, 0.8609, 0.5377, 0.8288, 0.5224, 0.833, 0.5159, 0.8411, 0.2883, 0.843, 0.2781, 0.8994, 0.2805, 0.8991, 0.2883, 0.8972, 0.3827, 0.8885, 0.3828, 0.8859, 0.3422, 0.8925, 0.342, 0.5873, 0.1831, 0.5775, 0.1812, 0.599, 0.1276, 0.6064, 0.1295, 0.9621, 0.3738, 0.955, 0.3756, 0.9353, 0.3302, 0.9404, 0.3273, 0.6259, 0.1909, 0.6171, 0.189, 0.6282, 0.137, 0.6345, 0.1398, 0.8691, 0.4989, 0.8695, 0.5093, 0.8378, 0.5011, 0.8382, 0.4934, 0.8402, 0.2985, 0.8411, 0.2883, 0.8991, 0.2883, 0.8994, 0.2962, 0.5413, 0.6863, 0.5513, 0.687, 0.5513, 0.717, 0.5436, 0.7159, 0.5513, 0.687, 0.5616, 0.6863, 0.5591, 0.7174, 0.5513, 0.717, 0.8445, 0.3255, 0.842, 0.3175, 0.9019, 0.3107, 0.9039, 0.3169, 0.9067, 0.3822, 0.8972, 0.3827, 0.8925, 0.342, 0.8997, 0.3411, 0.9372, 0.3789, 0.9271, 0.3803, 0.9149, 0.3379, 0.9223, 0.3357, 0.5975, 0.1851, 0.5873, 0.1831, 0.6064, 0.1295, 0.6139, 0.1317, 0.955, 0.3756, 0.9466, 0.3773, 0.9292, 0.3331, 0.9353, 0.3302, 0.842, 0.3175, 0.8406, 0.3083, 0.9004, 0.3037, 0.9019, 0.3107, 0.532, 0.6844, 0.5413, 0.6863, 0.5436, 0.7159, 0.5365, 0.7141, 0.6075, 0.1871, 0.5975, 0.1851, 0.6139, 0.1317, 0.6213, 0.1342, 0.1621, 0.1819, 0.3454, 0.3688, 0.339, 0.3747, 0.1551, 0.1884, 0.3454, 0.3688, 0.6354, 0.6752, 0.6265, 0.6834, 0.339, 0.3747, 0.1694, 0.1749, 0.3521, 0.3624, 0.3454, 0.3688, 0.1621, 0.1819, 0.3521, 0.3624, 0.6447, 0.6663, 0.6354, 0.6752, 0.3454, 0.3688, 0.1768, 0.1677, 0.3588, 0.3558, 0.3521, 0.3624, 0.1694, 0.1749, 0.3588, 0.3558, 0.654, 0.6572, 0.6447, 0.6663, 0.3521, 0.3624, 0.184, 0.1606, 0.3654, 0.3494, 0.3588, 0.3558, 0.1768, 0.1677, 0.3654, 0.3494, 0.6632, 0.6482, 0.654, 0.6572, 0.3588, 0.3558, 0.1908, 0.1538, 0.3715, 0.3432, 0.3654, 0.3494, 0.184, 0.1606, 0.3715, 0.3432, 0.6717, 0.6396, 0.6632, 0.6482, 0.3654, 0.3494, 0.1967, 0.1476, 0.3769, 0.3376, 0.3715, 0.3432, 0.1908, 0.1538, 0.3769, 0.3376, 0.6792, 0.6318, 0.6717, 0.6396, 0.3715, 0.3432, 0.2017, 0.1423, 0.3814, 0.3327, 0.3769, 0.3376, 0.1967, 0.1476, 0.3814, 0.3327, 0.6855, 0.625, 0.6792, 0.6318, 0.3769, 0.3376, 0.2055, 0.138, 0.3849, 0.3289, 0.3814, 0.3327, 0.2017, 0.1423, 0.4317, 0.677, 0.2348, 0.4268, 0.246, 0.4254, 0.4398, 0.676, 0.5472, 0.8221, 0.4234, 0.6795, 0.4317, 0.677, 0.5563, 0.8193, 0.4234, 0.6795, 0.2233, 0.4303, 0.2348, 0.4268, 0.4317, 0.677, 0.5382, 0.8263, 0.4152, 0.6833, 0.4234, 0.6795, 0.5472, 0.8221, 0.4152, 0.6833, 0.2119, 0.4357, 0.2233, 0.4303, 0.4234, 0.6795, 0.5296, 0.832, 0.4075, 0.6885, 0.4152, 0.6833, 0.5382, 0.8263, 0.4075, 0.6885, 0.2011, 0.4428, 0.2119, 0.4357, 0.4152, 0.6833, 0.5218, 0.8388, 0.4004, 0.6947, 0.4075, 0.6885, 0.5296, 0.832, 0.4004, 0.6947, 0.1912, 0.4514, 0.2011, 0.4428, 0.4075, 0.6885, 0.5151, 0.8465, 0.3943, 0.7016, 0.4004, 0.6947, 0.5218, 0.8388, 0.3943, 0.7016, 0.1827, 0.4612, 0.1912, 0.4514, 0.4004, 0.6947, 0.5097, 0.8547, 0.3894, 0.7092, 0.3943, 0.7016, 0.5151, 0.8465, 0.3894, 0.7092, 0.1759, 0.4716, 0.1827, 0.4612, 0.3943, 0.7016, 0.242, 0.1342, 0.4332, 0.3131, 0.4293, 0.3179, 0.2378, 0.1394, 0.4332, 0.3131, 0.7266, 0.613, 0.7213, 0.6196, 0.4293, 0.3179, 0.2473, 0.128, 0.438, 0.3075, 0.4332, 0.3131, 0.242, 0.1342, 0.438, 0.3075, 0.7333, 0.6052, 0.7266, 0.613, 0.4332, 0.3131, 0.2534, 0.1211, 0.4436, 0.3013, 0.438, 0.3075, 0.2473, 0.128, 0.4436, 0.3013, 0.7411, 0.5965, 0.7333, 0.6052, 0.438, 0.3075, 0.2602, 0.1138, 0.4497, 0.2946, 0.4436, 0.3013, 0.2534, 0.1211, 0.4497, 0.2946, 0.7496, 0.5872, 0.7411, 0.5965, 0.4436, 0.3013, 0.2673, 0.1064, 0.4561, 0.2878, 0.4497, 0.2946, 0.2602, 0.1138, 0.4561, 0.2878, 0.7586, 0.5778, 0.7496, 0.5872, 0.4497, 0.2946, 0.2744, 0.09902, 0.4627, 0.2812, 0.4561, 0.2878, 0.2673, 0.1064, 0.4627, 0.2812, 0.7677, 0.5685, 0.7586, 0.5778, 0.4561, 0.2878, 0.2814, 0.09208, 0.469, 0.2748, 0.4627, 0.2812, 0.2744, 0.09902, 0.469, 0.2748, 0.7765, 0.5597, 0.7677, 0.5685, 0.4627, 0.2812, 0.2879, 0.08582, 0.4749, 0.2691, 0.469, 0.2748, 0.2814, 0.09208, 0.4749, 0.2691, 0.7848, 0.5518, 0.7765, 0.5597, 0.469, 0.2748, 0.2937, 0.08047, 0.4802, 0.2643, 0.4749, 0.2691, 0.2879, 0.08582, 0.4802, 0.2643, 0.7921, 0.545, 0.7848, 0.5518, 0.4749, 0.2691, 0.2986, 0.07625, 0.4846, 0.2604, 0.4802, 0.2643, 0.2937, 0.08047, 0.4846, 0.2604, 0.7983, 0.5396, 0.7921, 0.545, 0.4802, 0.2643, 0.09129, 0.575, 0.06701, 0.381, 0.07518, 0.3773, 0.1003, 0.5709, 0.3181, 0.05489, 0.6292, 0.07241, 0.6251, 0.08429, 0.3151, 0.06343, 0.0815, 0.5777, 0.05811, 0.3835, 0.06701, 0.381, 0.09129, 0.575, 0.3198, 0.04576, 0.6316, 0.05969, 0.6292, 0.07241, 0.3181, 0.05489, 0.07128, 0.5792, 0.0488, 0.3848, 0.05811, 0.3835, 0.0815, 0.5777, 0.3202, 0.03637, 0.6322, 0.04662, 0.6316, 0.05969, 0.3198, 0.04576, 0.06101, 0.5793, 0.03947, 0.3849, 0.0488, 0.3848, 0.07128, 0.5792, 0.3194, 0.02709, 0.631, 0.03369, 0.6322, 0.04662, 0.3202, 0.03637, 0.0511, 0.578, 0.03045, 0.3837, 0.03947, 0.3849, 0.06101, 0.5793, 0.3173, 0.01827, 0.628, 0.02141, 0.631, 0.03369, 0.3194, 0.02709, 0.04193, 0.5754, 0.02211, 0.3814, 0.03045, 0.3837, 0.0511, 0.578, 0.3139, 0.01025, 0.6234, 0.01025, 0.628, 0.02141, 0.3173, 0.01827, 0.1487, 0.1942, 0.3332, 0.38, 0.3282, 0.3844, 0.1432, 0.1991, 0.3332, 0.38, 0.6184, 0.6908, 0.6115, 0.6969, 0.3282, 0.3844, 0.1551, 0.1884, 0.339, 0.3747, 0.3332, 0.38, 0.1487, 0.1942, 0.339, 0.3747, 0.6265, 0.6834, 0.6184, 0.6908, 0.3332, 0.38])
me_x.update()

# ---- objects
ob_pipe = bpy.data.objects.new('Pipe', me_x)

# ---- transforms, parenting, visibility, modifiers, constraints
ob_pipe.location = (0.0, 0.0, 0.0)

# ---- collection membership
col_collection.objects.link(ob_pipe)

# ---- scene / render settings (as saved in the file)
scene.frame_start = 1; scene.frame_end = 250; scene.frame_set(1)
scene.render.engine = 'BLENDER_EEVEE_NEXT'
scene.cycles.sampling_pattern = 'TABULATED_SOBOL'
scene.view_settings.view_transform = 'Filmic'
bpy.context.view_layer.update()

# ---- added for rendering (the .blend has no active camera and no usable light): camera, sun
cam_auto = bpy.data.cameras.new('AutoCamera')
cam_auto.lens = 50.0
cam_auto.sensor_width = 36.0
cam_auto.clip_end = 1000.0
ob_auto_camera = bpy.data.objects.new('AutoCamera', cam_auto)
scene.collection.objects.link(ob_auto_camera)
ob_auto_camera.location = (3.28047, -3.88614, 2.70872)
ob_auto_camera.rotation_euler = (1.09748, -7.21219e-08, 0.694738)
scene.camera = ob_auto_camera
light_auto_sun = bpy.data.lights.new('AutoSun', 'SUN')
light_auto_sun.energy = 3.0
light_auto_sun.angle = 0.0523599
ob_auto_sun = bpy.data.objects.new('AutoSun', light_auto_sun)
scene.collection.objects.link(ob_auto_sun)
ob_auto_sun.rotation_euler = (0.872665, 0.174533, 0.523599)
bpy.context.view_layer.update()
